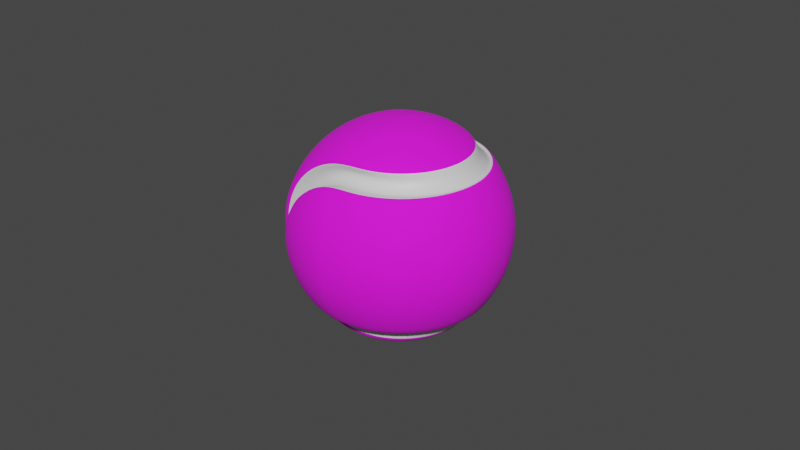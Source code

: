 # Source: tennisball.blend  (saved by Blender 3.2.14; exported with 4.5.12 LTS)
import bpy
from mathutils import Matrix  # noqa: F401  (used for matrix-valued properties, if any)

bpy.ops.wm.read_factory_settings(use_empty=True)
scene = bpy.context.scene
scene.name = 'Scene'

# ---- collections
col_collection = bpy.data.collections.new('Collection'); scene.collection.children.link(col_collection)

# ---- images (referenced by path relative to the original .blend; pixels are not part of the script)
import os
ASSET_DIR = os.environ.get("B2B_ASSET_DIR", "")  # directory of the original .blend (textures are referenced by path, not embedded)
HERE = os.path.dirname(os.path.abspath(__file__))  # packed textures are extracted next to this script under _unpacked/

def load_image(name, relpath, width, height, colorspace="sRGB"):
    """Load a texture the original file referenced (path relative to the .blend, or extracted next to this script)."""
    p = next((c for c in (os.path.join(HERE, relpath), os.path.join(ASSET_DIR, relpath)) if relpath and os.path.exists(c)), "")
    if p:
        img = bpy.data.images.load(p, check_existing=True)
        img.name = name
    else:  # same state as the original file: an image datablock whose file is absent (Cycles renders it pink)
        img = bpy.data.images.new(name, width, height)
        img.source = "FILE"
        img.filepath = "//" + (relpath or name)
    img.colorspace_settings.name = colorspace
    return img
img_ball_jpg = load_image('ball.jpg', 'textures/ball.jpg', 1024, 1024, 'sRGB')

# ---- materials (node trees are filled in below, after node groups)
mat_white = bpy.data.materials.new('white')
mat_white.use_transparent_shadow = False
mat_yellow = bpy.data.materials.new('yellow')
mat_yellow.use_transparent_shadow = False

# ---- material node trees
mat_white.use_nodes = True; mat_white.node_tree.nodes.clear()
_N = mat_white.node_tree.nodes; _L = mat_white.node_tree.links
n0 = _N.new('ShaderNodeBsdfPrincipled'); n0.name = 'Principled BSDF'; n0.location = (10, 300)
n0.distribution = 'GGX'
n0.subsurface_method = 'RANDOM_WALK_SKIN'
n0.inputs[3].default_value = 1.45
n0.inputs[27].default_value = (0.0, 0.0, 0.0, 1.0)
n0.inputs[28].default_value = 1.0
n1 = _N.new('ShaderNodeOutputMaterial'); n1.name = 'Material Output'; n1.location = (300, 300)
_L.new(n0.outputs[0], n1.inputs[0])
n1.is_active_output = True
mat_yellow.use_nodes = True; mat_yellow.node_tree.nodes.clear()
_N = mat_yellow.node_tree.nodes; _L = mat_yellow.node_tree.links
n0 = _N.new('ShaderNodeBsdfPrincipled'); n0.name = 'Principled BSDF'; n0.location = (10, 300)
n0.distribution = 'GGX'
n0.subsurface_method = 'RANDOM_WALK_SKIN'
n0.inputs[2].default_value = 0.9
n0.inputs[3].default_value = 1.45
n0.inputs[27].default_value = (0.0, 0.0, 0.0, 1.0)
n0.inputs[28].default_value = 1.0
n1 = _N.new('ShaderNodeOutputMaterial'); n1.name = 'Material Output'; n1.location = (300, 300)
n2 = _N.new('ShaderNodeTexImage'); n2.name = 'Image Texture'; n2.location = (-280, 280)
n2.image = img_ball_jpg
_L.new(n0.outputs[0], n1.inputs[0])
_L.new(n2.outputs[0], n0.inputs[0])
n1.is_active_output = True

# ---- world
world_world = bpy.data.worlds.new('World'); scene.world = world_world
world_world.use_nodes = True; world_world.node_tree.nodes.clear()
_N = world_world.node_tree.nodes; _L = world_world.node_tree.links
n0 = _N.new('ShaderNodeOutputWorld'); n0.name = 'World Output'; n0.location = (300, 300)
n1 = _N.new('ShaderNodeBackground'); n1.name = 'Background'; n1.location = (10, 300)
n1.inputs[0].default_value = (0.05088, 0.05088, 0.05088, 1.0)
_L.new(n1.outputs[0], n0.inputs[0])
n0.is_active_output = True
world_world.color = (0.05088, 0.05088, 0.05088)
world_world.use_sun_shadow = False
world_world.sun_shadow_jitter_overblur = 0.0

# ---- meshes
me_sphere_001 = bpy.data.meshes.new('Sphere.001')
me_sphere_001.from_pydata([(0.0, 0.03335, -0.006633), (0.0, 0.006633, -0.03335), (-3.611e-09, -0.01301, 0.03141), (-3.611e-09, -0.03141, 0.01301), (-6.871e-09, -0.03335, 0.006633), (-3.145e-09, -0.034, -1.486e-09), (-6.871e-09, -0.03335, -0.006633), (-5.008e-09, -0.03141, -0.01301), (-2.68e-09, -0.02827, -0.01889), (-1.516e-09, -0.01889, -0.02827), (-2.214e-09, -0.01301, -0.03141), (-9.335e-10, -0.006633, -0.03335), (-0.001294, -0.006506, 0.03335), (-0.002538, -0.01276, 0.03141), (-0.003685, -0.01853, 0.02827), (0.003021, 0.02362, 0.01814), (-0.005515, -0.02773, 0.01889), (-0.006128, -0.03081, 0.01301), (-0.006506, -0.03271, 0.006633), (-0.006633, -0.03335, -1.486e-09), (-0.006506, -0.03271, -0.006633), (-0.006128, -0.03081, -0.01301), (-0.005515, -0.02773, -0.01889), (0.003021, 0.01988, 0.02188), (-0.003685, -0.01853, -0.02827), (-0.002538, -0.01276, -0.03141), (-0.001294, -0.006506, -0.03335), (-0.002538, -0.006128, 0.03335), (-0.004979, -0.01202, 0.03141), (-0.007229, -0.01745, 0.02827), (0.003021, 0.01988, -0.02444), (-0.01082, -0.02612, 0.01889), (-0.01202, -0.02902, 0.01301), (-0.01276, -0.03081, 0.006633), (-0.01301, -0.03141, -1.486e-09), (-0.01276, -0.03081, -0.006633), (-0.01202, -0.02902, -0.01301), (-0.01082, -0.02612, -0.01889), (0.003021, 0.02362, -0.0207), (-0.007229, -0.01745, -0.02827), (-0.004979, -0.01202, -0.03141), (-0.002538, -0.006128, -0.03335), (-0.003685, -0.005515, 0.03335), (-0.007229, -0.01082, 0.03141), (-0.01049, -0.01571, 0.02827), (-0.0007677, 0.01951, -0.02444), (-0.01571, -0.02351, 0.01889), (-0.01745, -0.02612, 0.01301), (-0.01853, -0.02773, 0.006633), (-0.01889, -0.02827, -1.486e-09), (-0.01853, -0.02773, -0.006633), (-0.01745, -0.02612, -0.01301), (-0.01571, -0.02351, -0.01889), (-0.001497, 0.02318, -0.0207), (-0.01049, -0.01571, -0.02827), (-0.007229, -0.01082, -0.03141), (-0.003685, -0.005515, -0.03335), (-0.00469, -0.00469, 0.03335), (-0.0092, -0.0092, 0.03141), (-0.01336, -0.01336, 0.02827), (-0.001497, 0.02318, 0.01814), (-0.01999, -0.01999, 0.01889), (-0.02221, -0.02221, 0.01301), (-0.02358, -0.02358, 0.006633), (-0.02404, -0.02404, -1.486e-09), (-0.02358, -0.02358, -0.006633), (-0.02221, -0.02221, -0.01301), (-0.01999, -0.01999, -0.01889), (-0.0007677, 0.01951, 0.02188), (-0.01336, -0.01336, -0.02827), (-0.0092, -0.0092, -0.03141), (-0.00469, -0.00469, -0.03335), (-2.471e-09, -4.624e-09, 0.034), (-0.005515, -0.003685, 0.03335), (-0.01082, -0.007229, 0.03141), (-0.01571, -0.01049, 0.02827), (-0.004411, 0.0184, -0.02444), (-0.02351, -0.01571, 0.01889), (-0.02612, -0.01745, 0.01301), (-0.02773, -0.01853, 0.006633), (-0.02827, -0.01889, -1.486e-09), (-0.02773, -0.01853, -0.006633), (-0.02612, -0.01745, -0.01301), (-0.02351, -0.01571, -0.01889), (-0.005842, 0.02186, -0.0207), (-0.01571, -0.01049, -0.02827), (-0.01082, -0.007229, -0.03141), (-0.005515, -0.003685, -0.03335), (-0.006128, -0.002538, 0.03335), (-0.01202, -0.004979, 0.03141), (-0.01745, -0.007229, 0.02827), (-0.005842, 0.02186, 0.01814), (-0.02612, -0.01082, 0.01889), (-0.02902, -0.01202, 0.01301), (-0.03081, -0.01276, 0.006633), (-0.03141, -0.01301, -1.486e-09), (-0.03081, -0.01276, -0.006633), (-0.02902, -0.01202, -0.01301), (-0.02612, -0.01082, -0.01889), (-0.004411, 0.0184, 0.02188), (-0.01745, -0.007229, -0.02827), (-0.01202, -0.004979, -0.03141), (-0.006128, -0.002538, -0.03335), (0.0, -2.972e-09, -0.034), (-0.006506, -0.001294, 0.03335), (-0.01276, -0.002538, 0.03141), (-0.01853, -0.003685, 0.02827), (-0.007768, 0.01661, -0.02444), (-0.02773, -0.005515, 0.01889), (-0.03081, -0.006128, 0.01301), (-0.03271, -0.006506, 0.006633), (-0.03335, -0.006633, -1.486e-09), (-0.03271, -0.006506, -0.006633), (-0.03081, -0.006128, -0.01301), (-0.02773, -0.005515, -0.01889), (-0.009846, 0.01972, -0.0207), (-0.01853, -0.003685, -0.02827), (-0.01276, -0.002538, -0.03141), (-0.006506, -0.001294, -0.03335), (-0.006633, -1.221e-09, 0.03335), (-0.01301, 2.038e-09, 0.03141), (-0.01889, -2.899e-10, 0.02827), (-0.009846, 0.01972, 0.01814), (-0.02827, 1.34e-09, 0.01889), (-0.03141, 2.737e-09, 0.01301), (-0.03335, 6.928e-09, 0.006633), (-0.034, 3.203e-09, -1.486e-09), (-0.03335, 6.928e-09, -0.006633), (-0.03141, 5.065e-09, -0.01301), (-0.02827, -5.711e-11, -0.01889), (-0.007768, 0.01661, 0.02188), (-0.01889, -2.899e-10, -0.02827), (-0.01301, 4.085e-10, -0.03141), (-0.006633, -6.392e-10, -0.03335), (-0.006506, 0.001294, 0.03335), (-0.01276, 0.002538, 0.03141), (-0.01853, 0.003685, 0.02827), (-0.01071, 0.01419, -0.02444), (-0.02773, 0.005515, 0.01889), (-0.03081, 0.006128, 0.01301), (-0.03271, 0.006506, 0.006633), (-0.03335, 0.006633, -1.486e-09), (-0.03271, 0.006506, -0.006633), (-0.03081, 0.006128, -0.01301), (-0.02773, 0.005515, -0.01889), (-0.01336, 0.01684, -0.0207), (-0.01853, 0.003685, -0.02827), (-0.01276, 0.002538, -0.03141), (-0.006506, 0.001294, -0.03335), (-0.006128, 0.002538, 0.03335), (-0.01202, 0.004979, 0.03141), (-0.01745, 0.007229, 0.02827), (-0.01336, 0.01684, 0.01814), (-0.02612, 0.01082, 0.01889), (-0.02902, 0.01202, 0.01301), (-0.03081, 0.01276, 0.006633), (-0.03141, 0.01301, -1.486e-09), (-0.03081, 0.01276, -0.006633), (-0.02902, 0.01202, -0.01301), (-0.02612, 0.01082, -0.01889), (-0.01071, 0.01419, 0.02188), (-0.01745, 0.007229, -0.02827), (-0.01202, 0.004979, -0.03141), (-0.006128, 0.002538, -0.03335), (-0.005515, 0.003685, 0.03335), (-0.01082, 0.007229, 0.03141), (-0.01571, 0.01049, 0.02827), (-0.01313, 0.01125, -0.02444), (-0.02351, 0.01571, 0.01889), (-0.02612, 0.01745, 0.01301), (-0.02773, 0.01853, 0.006633), (-0.02827, 0.01889, -1.486e-09), (-0.02773, 0.01853, -0.006633), (-0.02612, 0.01745, -0.01301), (-0.02351, 0.01571, -0.01889), (-0.01624, 0.01333, -0.0207), (-0.01571, 0.01049, -0.02827), (-0.01082, 0.007229, -0.03141), (-0.005515, 0.003685, -0.03335), (-0.00469, 0.00469, 0.03335), (-0.0092, 0.0092, 0.03141), (-0.01336, 0.01336, 0.02827), (-0.01624, 0.01333, 0.01814), (-0.01999, 0.01999, 0.01889), (-0.02221, 0.02221, 0.01301), (-0.02358, 0.02358, 0.006633), (-0.02404, 0.02404, -1.486e-09), (-0.02358, 0.02358, -0.006633), (-0.02221, 0.02221, -0.01301), (-0.01999, 0.01999, -0.01889), (-0.01313, 0.01125, 0.02188), (-0.01336, 0.01336, -0.02827), (-0.0092, 0.0092, -0.03141), (-0.00469, 0.00469, -0.03335), (-0.003685, 0.005515, 0.03335), (-0.007229, 0.01082, 0.03141), (-0.01049, 0.01571, 0.02827), (-0.01492, 0.007891, -0.02444), (-0.01571, 0.02351, 0.01889), (-0.01745, 0.02612, 0.01301), (-0.01853, 0.02773, 0.006633), (-0.01889, 0.02827, -1.486e-09), (-0.01853, 0.02773, -0.006633), (-0.01745, 0.02612, -0.01301), (-0.01571, 0.02351, -0.01889), (-0.01838, 0.009322, -0.0207), (-0.01049, 0.01571, -0.02827), (-0.007229, 0.01082, -0.03141), (-0.003685, 0.005515, -0.03335), (-0.002538, 0.006128, 0.03335), (-0.004979, 0.01202, 0.03141), (-0.007229, 0.01745, 0.02827), (-0.01838, 0.009322, 0.01814), (-0.01082, 0.02612, 0.01889), (-0.01202, 0.02902, 0.01301), (-0.01276, 0.03081, 0.006633), (-0.01301, 0.03141, -1.486e-09), (-0.01276, 0.03081, -0.006633), (-0.01202, 0.02902, -0.01301), (-0.01082, 0.02612, -0.01889), (-0.01492, 0.007891, 0.02188), (-0.007229, 0.01745, -0.02827), (-0.004979, 0.01202, -0.03141), (-0.002538, 0.006128, -0.03335), (-0.001294, 0.006506, 0.03335), (-0.002538, 0.01276, 0.03141), (-0.003685, 0.01853, 0.02827), (-0.01603, 0.004248, -0.02444), (-0.005515, 0.02773, 0.01889), (-0.006128, 0.03081, 0.01301), (-0.006506, 0.03271, 0.006633), (-0.006633, 0.03335, -1.486e-09), (-0.006506, 0.03271, -0.006633), (-0.006128, 0.03081, -0.01301), (-0.005515, 0.02773, -0.01889), (-0.01969, 0.004978, -0.0207), (-0.003685, 0.01853, -0.02827), (-0.002538, 0.01276, -0.03141), (-0.001294, 0.006506, -0.03335), (-0.01969, 0.004978, 0.01814), (4.771e-09, 0.02827, -0.01889), (-0.01603, 0.004248, 0.02188), (4.305e-09, 0.01889, -0.02827), (5.236e-09, 0.01301, -0.03141), (0.0, 0.03141, -0.01301), (0.001294, 0.03335, -0.006506), (0.002538, 0.03141, -0.01276), (0.003685, 0.02827, -0.01853), (-0.0164, 0.0004594, -0.02444), (0.005515, 0.01889, -0.02773), (0.006128, 0.01301, -0.03081), (0.006506, 0.006633, -0.03271), (0.006633, -2.944e-09, -0.03335), (0.006506, -0.006633, -0.03271), (0.006128, -0.01301, -0.03081), (0.005515, -0.01889, -0.02773), (-0.02014, 0.0004594, -0.0207), (0.003685, -0.02827, -0.01853), (0.002538, -0.03141, -0.01276), (0.001294, -0.03335, -0.006506), (0.002538, 0.03335, -0.006128), (0.004979, 0.03141, -0.01202), (0.007229, 0.02827, -0.01745), (-0.02014, 0.0004594, 0.01814), (0.01082, 0.01889, -0.02612), (0.01202, 0.01301, -0.02902), (0.01276, 0.006633, -0.03081), (0.01301, -2.859e-09, -0.03141), (0.01276, -0.006633, -0.03081), (0.01202, -0.01301, -0.02902), (0.01082, -0.01889, -0.02612), (-0.0164, 0.0004594, 0.02188), (0.007229, -0.02827, -0.01745), (0.004979, -0.03141, -0.01202), (0.002538, -0.03335, -0.006128), (0.003685, 0.03335, -0.005515), (0.007229, 0.03141, -0.01082), (0.01049, 0.02827, -0.01571), (-0.01969, -0.004059, 0.01814), (0.01571, 0.01889, -0.02351), (0.01745, 0.01301, -0.02612), (0.01853, 0.006633, -0.02773), (0.01889, -2.722e-09, -0.02827), (0.01853, -0.006633, -0.02773), (0.01745, -0.01301, -0.02612), (0.01571, -0.01889, -0.02351), (-0.01603, -0.003329, 0.02188), (0.01049, -0.02827, -0.01571), (0.007229, -0.03141, -0.01082), (0.003685, -0.03335, -0.005515), (0.00469, 0.03335, -0.00469), (0.0092, 0.03141, -0.0092), (0.01336, 0.02827, -0.01336), (-0.01603, -0.003329, -0.02444), (0.01999, 0.01889, -0.01999), (0.02221, 0.01301, -0.02221), (0.02358, 0.006633, -0.02358), (0.02404, -2.537e-09, -0.02404), (0.02358, -0.006633, -0.02358), (0.02221, -0.01301, -0.02221), (0.01999, -0.01889, -0.01999), (-0.01969, -0.004059, -0.0207), (0.01336, -0.02827, -0.01336), (0.0092, -0.03141, -0.0092), (0.00469, -0.03335, -0.00469), (0.005515, 0.03335, -0.003685), (0.01082, 0.03141, -0.007229), (0.01571, 0.02827, -0.01049), (-0.01492, -0.006972, -0.02444), (0.02351, 0.01889, -0.01571), (0.02612, 0.01301, -0.01745), (0.02773, 0.006633, -0.01853), (0.02827, -2.312e-09, -0.01889), (0.02773, -0.006633, -0.01853), (0.02612, -0.01301, -0.01745), (0.02351, -0.01889, -0.01571), (-0.01838, -0.008404, -0.0207), (0.01571, -0.02827, -0.01049), (0.01082, -0.03141, -0.007229), (0.005515, -0.03335, -0.003685), (0.006128, 0.03335, -0.002538), (0.01202, 0.03141, -0.004979), (0.01745, 0.02827, -0.007229), (-0.01838, -0.008404, 0.01814), (0.02612, 0.01889, -0.01082), (0.02902, 0.01301, -0.01202), (0.03081, 0.006633, -0.01276), (0.03141, -2.055e-09, -0.01301), (0.03081, -0.006633, -0.01276), (0.02902, -0.01301, -0.01202), (0.02612, -0.01889, -0.01082), (-0.01492, -0.006972, 0.02188), (0.01745, -0.02827, -0.007229), (0.01202, -0.03141, -0.004979), (0.006128, -0.03335, -0.002538), (0.006506, 0.03335, -0.001294), (0.01276, 0.03141, -0.002538), (0.01853, 0.02827, -0.003685), (-0.01313, -0.01033, -0.02444), (0.02773, 0.01889, -0.005515), (0.03081, 0.01301, -0.006128), (0.03271, 0.006633, -0.006506), (0.03335, -1.776e-09, -0.006633), (0.03271, -0.006633, -0.006506), (0.03081, -0.01301, -0.006128), (0.02773, -0.01889, -0.005515), (-0.01624, -0.01241, -0.0207), (0.01853, -0.02827, -0.003685), (0.01276, -0.03141, -0.002538), (0.006506, -0.03335, -0.001294), (0.006633, 0.03335, 1.859e-09), (0.01301, 0.03141, 3.573e-09), (0.01889, 0.02827, 2.314e-09), (-0.01624, -0.01241, 0.01814), (0.02827, 0.01889, 1.094e-09), (0.03141, 0.01301, 2.748e-09), (0.03335, 0.006633, 4.424e-09), (0.034, -1.486e-09, 3.782e-09), (0.03335, -0.006633, 5.004e-09), (0.03141, -0.01301, 2.954e-09), (0.02827, -0.01889, 3.677e-09), (-0.01313, -0.01033, 0.02188), (0.01889, -0.02827, 4.552e-09), (0.01301, -0.03141, 5.621e-09), (0.006633, -0.03335, 4.658e-09), (0.006506, 0.03335, 0.001294), (0.01276, 0.03141, 0.002538), (0.01853, 0.02827, 0.003685), (-0.01071, -0.01327, -0.02444), (0.02773, 0.01889, 0.005515), (0.03081, 0.01301, 0.006128), (0.03271, 0.006633, 0.006506), (0.03335, -1.196e-09, 0.006633), (0.03271, -0.006633, 0.006506), (0.03081, -0.01301, 0.006128), (0.02773, -0.01889, 0.005515), (-0.01336, -0.01592, -0.0207), (0.01853, -0.02827, 0.003685), (0.01276, -0.03141, 0.002538), (0.006506, -0.03335, 0.001294), (0.006128, 0.03335, 0.002538), (0.01202, 0.03141, 0.004979), (0.01745, 0.02827, 0.007229), (-0.01336, -0.01592, 0.01814), (0.02612, 0.01889, 0.01082), (0.02902, 0.01301, 0.01202), (0.03081, 0.006633, 0.01276), (0.03141, -9.174e-10, 0.01301), (0.03081, -0.006633, 0.01276), (0.02902, -0.01301, 0.01202), (0.02612, -0.01889, 0.01082), (-0.01071, -0.01327, 0.02188), (0.01745, -0.02827, 0.007229), (0.01202, -0.03141, 0.004979), (0.006128, -0.03335, 0.002538), (0.005515, 0.03335, 0.003685), (0.01082, 0.03141, 0.007229), (0.01571, 0.02827, 0.01049), (-0.009846, -0.0188, 0.01814), (0.02351, 0.01889, 0.01571), (0.02612, 0.01301, 0.01745), (0.02773, 0.006633, 0.01853), (0.02827, -6.605e-10, 0.01889), (0.02773, -0.006633, 0.01853), (0.02612, -0.01301, 0.01745), (0.02351, -0.01889, 0.01571), (-0.007768, -0.01569, 0.02188), (0.01571, -0.02827, 0.01049), (0.01082, -0.03141, 0.007229), (0.005515, -0.03335, 0.003685), (0.00469, 0.03335, 0.00469), (0.0092, 0.03141, 0.0092), (0.01336, 0.02827, 0.01336), (-0.007768, -0.01569, -0.02444), (0.01999, 0.01889, 0.01999), (0.02221, 0.01301, 0.02221), (0.02358, 0.006633, 0.02358), (0.02404, -4.353e-10, 0.02404), (0.02358, -0.006633, 0.02358), (0.02221, -0.01301, 0.02221), (0.01999, -0.01889, 0.01999), (-0.009846, -0.0188, -0.0207), (0.01336, -0.02827, 0.01336), (0.0092, -0.03141, 0.0092), (0.00469, -0.03335, 0.00469), (0.003685, 0.03335, 0.005515), (0.007229, 0.03141, 0.01082), (0.01049, 0.02827, 0.01571), (-0.001497, -0.02226, -0.0207), (0.01571, 0.01889, 0.02351), (0.01745, 0.01301, 0.02612), (0.01853, 0.006633, 0.02773), (0.01889, -2.505e-10, 0.02827), (0.01853, -0.006633, 0.02773), (0.01745, -0.01301, 0.02612), (0.01571, -0.01889, 0.02351), (-0.0007677, -0.01859, -0.02444), (0.01049, -0.02827, 0.01571), (0.007229, -0.03141, 0.01082), (0.003685, -0.03335, 0.005515), (0.002538, 0.03335, 0.006128), (0.004979, 0.03141, 0.01202), (0.007229, 0.02827, 0.01745), (-0.004411, -0.01748, -0.02444), (0.01082, 0.01889, 0.02612), (0.01202, 0.01301, 0.02902), (0.01276, 0.006633, 0.03081), (0.01301, -1.131e-10, 0.03141), (0.01276, -0.006633, 0.03081), (0.01202, -0.01301, 0.02902), (0.01082, -0.01889, 0.02612), (-0.005842, -0.02094, -0.0207), (0.007229, -0.02827, 0.01745), (0.004979, -0.03141, 0.01202), (0.002538, -0.03335, 0.006128), (0.001294, 0.03335, 0.006506), (0.002538, 0.03141, 0.01276), (0.003685, 0.02827, 0.01853), (-0.0007677, -0.01859, 0.02188), (0.005515, 0.01889, 0.02773), (0.006128, 0.01301, 0.03081), (0.006506, 0.006633, 0.03271), (0.006633, -2.856e-11, 0.03335), (0.006506, -0.006633, 0.03271), (0.006128, -0.01301, 0.03081), (0.005515, -0.01889, 0.02773), (-0.001497, -0.02226, 0.01814), (0.003685, -0.02827, 0.01853), (0.002538, -0.03141, 0.01276), (0.001294, -0.03335, 0.006506), (-1.05e-09, 0.03335, 0.006633), (-3.611e-09, 0.03141, 0.01301), (-1.05e-09, 0.02827, 0.01889), (-1.748e-09, 0.01889, 0.02827), (-3.611e-09, 0.01301, 0.03141), (-6.871e-09, 0.006633, 0.03335), (-6.871e-09, -0.006633, 0.03335), (-2.68e-09, -0.01889, 0.02827), (-0.005842, -0.02094, 0.01814), (-1.516e-09, -0.02827, 0.01889), (-2.471e-09, 0.034, 3.138e-09), (-0.004411, -0.01748, 0.02188), (-0.005058, -0.02543, 0.02174), (-0.004242, -0.02132, 0.02593), (-0.004242, -0.02132, -0.02593), (-0.005058, -0.02543, -0.02174), (-0.00832, -0.02009, 0.02593), (-0.009922, -0.02396, 0.02174), (-0.009923, -0.02396, -0.02174), (-0.00832, -0.02009, -0.02593), (-0.01208, -0.01808, 0.02593), (-0.01441, -0.02156, 0.02174), (-0.01441, -0.02156, -0.02174), (-0.01208, -0.01808, -0.02593), (-0.01537, -0.01537, 0.02593), (-0.01833, -0.01833, 0.02174), (-0.01833, -0.01833, -0.02174), (-0.01537, -0.01537, -0.02593), (-0.01808, -0.01208, 0.02593), (-0.02156, -0.01441, 0.02174), (-0.02156, -0.01441, -0.02174), (-0.01808, -0.01208, -0.02593), (-0.02009, -0.00832, 0.02593), (-0.02395, -0.009922, 0.02174), (-0.02395, -0.009922, -0.02174), (-0.02009, -0.00832, -0.02593), (-0.02132, -0.004241, 0.02593), (-0.02543, -0.005058, 0.02174), (-0.02543, -0.005058, -0.02174), (-0.02132, -0.004241, -0.02593), (-0.02174, -1.965e-09, 0.02593), (-0.02593, -1.239e-09, 0.02174), (-0.02593, -1.862e-09, -0.02174), (-0.02174, -1.965e-09, -0.02593), (-0.02132, 0.004241, 0.02593), (-0.02543, 0.005058, 0.02174), (-0.02543, 0.005058, -0.02174), (-0.02132, 0.004241, -0.02593), (-0.02009, 0.00832, 0.02593), (-0.02395, 0.009922, 0.02174), (-0.02395, 0.009922, -0.02174), (-0.02009, 0.00832, -0.02593), (-0.01808, 0.01208, 0.02593), (-0.02156, 0.01441, 0.02174), (-0.02156, 0.01441, -0.02174), (-0.01808, 0.01208, -0.02593), (-0.01537, 0.01537, 0.02593), (-0.01833, 0.01833, 0.02174), (-0.01833, 0.01833, -0.02174), (-0.01537, 0.01537, -0.02593), (-0.01208, 0.01808, 0.02593), (-0.01441, 0.02156, 0.02174), (-0.01441, 0.02156, -0.02174), (-0.01208, 0.01808, -0.02593), (-0.00832, 0.02009, 0.02593), (-0.009922, 0.02396, 0.02174), (-0.009922, 0.02396, -0.02174), (-0.00832, 0.02009, -0.02593), (-0.004242, 0.02132, 0.02593), (-0.005058, 0.02543, 0.02174), (-0.005058, 0.02543, -0.02174), (-0.004242, 0.02132, -0.02593), (-9.75e-10, 0.02174, 0.02593), (-6.632e-10, 0.02593, 0.02174), (1.935e-09, 0.02593, -0.02174), (1.727e-09, 0.02174, -0.02593), (0.005058, 0.02174, -0.02543), (0.004242, 0.02593, -0.02132), (0.004242, -0.02593, -0.02132), (0.005058, -0.02174, -0.02543), (0.00832, 0.02593, -0.02009), (0.009923, 0.02174, -0.02396), (0.009923, -0.02174, -0.02396), (0.00832, -0.02593, -0.02009), (0.01208, 0.02593, -0.01808), (0.01441, 0.02174, -0.02156), (0.01441, -0.02174, -0.02156), (0.01208, -0.02593, -0.01808), (0.01537, 0.02593, -0.01537), (0.01833, 0.02174, -0.01833), (0.01833, -0.02174, -0.01833), (0.01537, -0.02593, -0.01537), (0.01808, 0.02593, -0.01208), (0.02156, 0.02174, -0.01441), (0.02156, -0.02174, -0.01441), (0.01808, -0.02593, -0.01208), (0.02009, 0.02593, -0.00832), (0.02395, 0.02174, -0.009922), (0.02395, -0.02174, -0.009922), (0.02009, -0.02593, -0.00832), (0.02132, 0.02593, -0.004241), (0.02543, 0.02174, -0.005058), (0.02543, -0.02174, -0.005058), (0.02132, -0.02593, -0.004241), (0.02174, 0.02593, 1.772e-09), (0.02593, 0.02174, 1.227e-09), (0.02593, -0.02174, 3.544e-09), (0.02174, -0.02593, 3.935e-09), (0.02132, 0.02593, 0.004241), (0.02543, 0.02174, 0.005058), (0.02543, -0.02174, 0.005058), (0.02132, -0.02593, 0.004241), (0.02009, 0.02593, 0.00832), (0.02395, 0.02174, 0.009922), (0.02395, -0.02174, 0.009922), (0.02009, -0.02593, 0.00832), (0.01808, 0.02593, 0.01208), (0.02156, 0.02174, 0.01441), (0.02156, -0.02174, 0.01441), (0.01808, -0.02593, 0.01208), (0.01537, 0.02593, 0.01537), (0.01833, 0.02174, 0.01833), (0.01833, -0.02174, 0.01833), (0.01537, -0.02593, 0.01537), (0.01208, 0.02593, 0.01808), (0.01441, 0.02174, 0.02156), (0.01441, -0.02174, 0.02156), (0.01208, -0.02593, 0.01808), (0.00832, 0.02593, 0.02009), (0.009923, 0.02174, 0.02396), (0.009923, -0.02174, 0.02396), (0.00832, -0.02593, 0.02009), (0.004242, 0.02593, 0.02132), (0.005058, 0.02174, 0.02543), (0.005058, -0.02174, 0.02543), (0.004242, -0.02593, 0.02132), (-3.596e-10, -0.02174, 0.02593), (1.601e-10, -0.02593, 0.02174), (-1.391e-09, -0.02593, -0.02174), (-8.711e-10, -0.02174, -0.02593), (0.01045, 0.02362, -0.01922), (0.01188, 0.01988, -0.02268), (0.007539, 0.01988, -0.02399), (0.00681, 0.02362, -0.02033), (0.01188, -0.01896, -0.02268), (0.01045, -0.0227, -0.01922), (0.00681, -0.0227, -0.02033), (0.007539, -0.01896, -0.02399), (0.01381, 0.02362, -0.01743), (0.01589, 0.01988, -0.02054), (0.01589, -0.01896, -0.02054), (0.01381, -0.0227, -0.01743), (0.01675, 0.02362, -0.01501), (0.0194, 0.01988, -0.01766), (0.0194, -0.01896, -0.01766), (0.01675, -0.0227, -0.01501), (0.01917, 0.02362, -0.01207), (0.02228, 0.01988, -0.01415), (0.02228, -0.01896, -0.01415), (0.01917, -0.0227, -0.01207), (0.02096, 0.02362, -0.00871), (0.02442, 0.01988, -0.01014), (0.02442, -0.01896, -0.01014), (0.02096, -0.0227, -0.00871), (0.02207, 0.02362, -0.005067), (0.02574, 0.01988, -0.005797), (0.02574, -0.01896, -0.005797), (0.02207, -0.0227, -0.005067), (0.02618, -0.01896, -0.001278), (0.02244, -0.0227, -0.001278), (0.02244, 0.02362, -0.001278), (0.02618, 0.01988, -0.001278), (0.02207, 0.02362, 0.00251), (0.02574, 0.01988, 0.00324), (0.02574, -0.01896, 0.00324), (0.02207, -0.0227, 0.00251), (0.02442, -0.01896, 0.007585), (0.02096, -0.0227, 0.006153), (0.02096, 0.02362, 0.006153), (0.02442, 0.01988, 0.007585), (0.01917, 0.02362, 0.009511), (0.02228, 0.01988, 0.01159), (0.02228, -0.01896, 0.01159), (0.01917, -0.0227, 0.009511), (0.01675, 0.02362, 0.01245), (0.0194, 0.01988, 0.0151), (0.0194, -0.01896, 0.0151), (0.01675, -0.0227, 0.01245), (0.01381, 0.02362, 0.01487), (0.01589, 0.01988, 0.01798), (0.01589, -0.01896, 0.01798), (0.01381, -0.0227, 0.01487), (0.01045, 0.02362, 0.01666), (0.01188, 0.01988, 0.02012), (0.01188, -0.01896, 0.02012), (0.01045, -0.0227, 0.01666), (0.00681, 0.02362, 0.01777), (0.007539, 0.01988, 0.02144), (0.007539, -0.01896, 0.02144), (0.00681, -0.0227, 0.01777), (0.003021, -0.01896, 0.02188), (0.003021, -0.0227, 0.01814), (0.003021, -0.0227, -0.0207), (0.003021, -0.01896, -0.02444)], [], [(8, 7, 21, 22), (485, 22, 37, 488), (486, 29, 44, 490), (16, 482, 487, 31), (24, 484, 489, 39), (3, 479, 16, 17), (10, 9, 24, 25), (4, 3, 17, 18), (11, 10, 25, 26), (5, 4, 18, 19), (476, 72, 12), (103, 11, 26), (6, 5, 19, 20), (2, 476, 12, 13), (7, 6, 20, 21), (477, 2, 13, 14), (26, 25, 40, 41), (19, 18, 33, 34), (12, 72, 27), (103, 26, 41), (20, 19, 34, 35), (13, 12, 27, 28), (21, 20, 35, 36), (14, 13, 28, 29), (22, 21, 36, 37), (479, 607, 482, 16), (9, 609, 484, 24), (606, 477, 14, 483), (608, 8, 22, 485), (17, 16, 31, 32), (25, 24, 39, 40), (18, 17, 32, 33), (39, 489, 493, 54), (488, 37, 52, 492), (490, 44, 59, 494), (32, 31, 46, 47), (40, 39, 54, 55), (33, 32, 47, 48), (41, 40, 55, 56), (34, 33, 48, 49), (27, 72, 42), (103, 41, 56), (35, 34, 49, 50), (28, 27, 42, 43), (36, 35, 50, 51), (29, 28, 43, 44), (37, 36, 51, 52), (31, 487, 491, 46), (42, 72, 57), (103, 56, 71), (50, 49, 64, 65), (43, 42, 57, 58), (51, 50, 65, 66), (44, 43, 58, 59), (52, 51, 66, 67), (46, 491, 495, 61), (54, 493, 497, 69), (492, 52, 67, 496), (494, 59, 75, 498), (47, 46, 61, 62), (55, 54, 69, 70), (48, 47, 62, 63), (56, 55, 70, 71), (49, 48, 63, 64), (496, 67, 83, 500), (498, 75, 90, 502), (62, 61, 77, 78), (70, 69, 85, 86), (63, 62, 78, 79), (71, 70, 86, 87), (64, 63, 79, 80), (57, 72, 73), (103, 71, 87), (65, 64, 80, 81), (58, 57, 73, 74), (66, 65, 81, 82), (59, 58, 74, 75), (67, 66, 82, 83), (61, 495, 499, 77), (69, 497, 501, 85), (81, 80, 95, 96), (74, 73, 88, 89), (82, 81, 96, 97), (75, 74, 89, 90), (83, 82, 97, 98), (77, 499, 503, 92), (85, 501, 505, 100), (500, 83, 98, 504), (502, 90, 106, 506), (78, 77, 92, 93), (86, 85, 100, 101), (79, 78, 93, 94), (87, 86, 101, 102), (80, 79, 94, 95), (73, 72, 88), (103, 87, 102), (506, 106, 121, 510), (93, 92, 108, 109), (101, 100, 116, 117), (94, 93, 109, 110), (102, 101, 117, 118), (95, 94, 110, 111), (88, 72, 104), (103, 102, 118), (96, 95, 111, 112), (89, 88, 104, 105), (97, 96, 112, 113), (90, 89, 105, 106), (98, 97, 113, 114), (92, 503, 507, 108), (100, 505, 509, 116), (504, 98, 114, 508), (105, 104, 119, 120), (113, 112, 127, 128), (106, 105, 120, 121), (114, 113, 128, 129), (108, 507, 511, 123), (116, 509, 513, 131), (508, 114, 129, 512), (510, 121, 136, 514), (109, 108, 123, 124), (117, 116, 131, 132), (110, 109, 124, 125), (118, 117, 132, 133), (111, 110, 125, 126), (104, 72, 119), (103, 118, 133), (112, 111, 126, 127), (124, 123, 138, 139), (132, 131, 146, 147), (125, 124, 139, 140), (133, 132, 147, 148), (126, 125, 140, 141), (119, 72, 134), (103, 133, 148), (127, 126, 141, 142), (120, 119, 134, 135), (128, 127, 142, 143), (121, 120, 135, 136), (129, 128, 143, 144), (123, 511, 515, 138), (131, 513, 517, 146), (512, 129, 144, 516), (514, 136, 151, 518), (143, 142, 157, 158), (136, 135, 150, 151), (144, 143, 158, 159), (138, 515, 519, 153), (146, 517, 521, 161), (516, 144, 159, 520), (518, 151, 166, 522), (139, 138, 153, 154), (147, 146, 161, 162), (140, 139, 154, 155), (148, 147, 162, 163), (141, 140, 155, 156), (134, 72, 149), (103, 148, 163), (142, 141, 156, 157), (135, 134, 149, 150), (162, 161, 176, 177), (155, 154, 169, 170), (163, 162, 177, 178), (156, 155, 170, 171), (149, 72, 164), (103, 163, 178), (157, 156, 171, 172), (150, 149, 164, 165), (158, 157, 172, 173), (151, 150, 165, 166), (159, 158, 173, 174), (153, 519, 523, 168), (161, 521, 525, 176), (520, 159, 174, 524), (522, 166, 181, 526), (154, 153, 168, 169), (174, 173, 188, 189), (168, 523, 527, 183), (176, 525, 529, 191), (524, 174, 189, 528), (526, 181, 196, 530), (169, 168, 183, 184), (177, 176, 191, 192), (170, 169, 184, 185), (178, 177, 192, 193), (171, 170, 185, 186), (164, 72, 179), (103, 178, 193), (172, 171, 186, 187), (165, 164, 179, 180), (173, 172, 187, 188), (166, 165, 180, 181), (193, 192, 207, 208), (186, 185, 200, 201), (179, 72, 194), (103, 193, 208), (187, 186, 201, 202), (180, 179, 194, 195), (188, 187, 202, 203), (181, 180, 195, 196), (189, 188, 203, 204), (183, 527, 531, 198), (191, 529, 533, 206), (528, 189, 204, 532), (530, 196, 211, 534), (184, 183, 198, 199), (192, 191, 206, 207), (185, 184, 199, 200), (198, 531, 535, 213), (206, 533, 537, 221), (532, 204, 219, 536), (534, 211, 226, 538), (199, 198, 213, 214), (207, 206, 221, 222), (200, 199, 214, 215), (208, 207, 222, 223), (201, 200, 215, 216), (194, 72, 209), (103, 208, 223), (202, 201, 216, 217), (195, 194, 209, 210), (203, 202, 217, 218), (196, 195, 210, 211), (204, 203, 218, 219), (216, 215, 230, 231), (209, 72, 224), (103, 223, 238), (217, 216, 231, 232), (210, 209, 224, 225), (218, 217, 232, 233), (211, 210, 225, 226), (219, 218, 233, 234), (213, 535, 539, 228), (221, 537, 541, 236), (536, 219, 234, 540), (538, 226, 473, 542), (214, 213, 228, 229), (222, 221, 236, 237), (215, 214, 229, 230), (223, 222, 237, 238), (236, 541, 545, 242), (540, 234, 240, 544), (602, 457, 472, 543), (229, 228, 472, 471), (237, 236, 242, 243), (230, 229, 471, 470), (238, 237, 243, 1), (231, 230, 470, 480), (224, 72, 475), (103, 238, 1), (232, 231, 480, 0), (225, 224, 475, 474), (233, 232, 0, 244), (226, 225, 474, 473), (234, 233, 244, 240), (228, 539, 543, 472), (242, 545, 546, 249), (550, 262, 277, 554), (547, 247, 262, 550), (257, 548, 553, 272), (243, 242, 249, 250), (7, 8, 257, 258), (1, 243, 250, 251), (6, 7, 258, 259), (103, 1, 251, 252), (0, 480, 245), (5, 6, 259), (11, 103, 252, 253), (244, 0, 245, 246), (10, 11, 253, 254), (240, 244, 246, 247), (9, 10, 254, 255), (247, 246, 261, 262), (255, 254, 269, 270), (249, 546, 551, 264), (8, 608, 548, 257), (549, 255, 270, 552), (609, 9, 255, 549), (250, 249, 264, 265), (258, 257, 272, 273), (251, 250, 265, 266), (259, 258, 273, 274), (252, 251, 266, 267), (245, 480, 260), (5, 259, 274), (253, 252, 267, 268), (246, 245, 260, 261), (254, 253, 268, 269), (266, 265, 280, 281), (274, 273, 288, 289), (267, 266, 281, 282), (260, 480, 275), (5, 274, 289), (268, 267, 282, 283), (261, 260, 275, 276), (269, 268, 283, 284), (262, 261, 276, 277), (270, 269, 284, 285), (264, 551, 555, 279), (272, 553, 557, 287), (552, 270, 285, 556), (554, 277, 292, 558), (265, 264, 279, 280), (273, 272, 287, 288), (285, 284, 299, 300), (279, 555, 559, 294), (287, 557, 561, 302), (556, 285, 300, 560), (558, 292, 307, 562), (280, 279, 294, 295), (288, 287, 302, 303), (281, 280, 295, 296), (289, 288, 303, 304), (282, 281, 296, 297), (275, 480, 290), (5, 289, 304), (283, 282, 297, 298), (276, 275, 290, 291), (284, 283, 298, 299), (277, 276, 291, 292), (304, 303, 318, 319), (297, 296, 311, 312), (290, 480, 305), (5, 304, 319), (298, 297, 312, 313), (291, 290, 305, 306), (299, 298, 313, 314), (292, 291, 306, 307), (300, 299, 314, 315), (294, 559, 563, 309), (302, 561, 565, 317), (560, 300, 315, 564), (562, 307, 322, 566), (295, 294, 309, 310), (303, 302, 317, 318), (296, 295, 310, 311), (309, 563, 567, 324), (317, 565, 569, 332), (564, 315, 330, 568), (566, 322, 337, 570), (310, 309, 324, 325), (318, 317, 332, 333), (311, 310, 325, 326), (319, 318, 333, 334), (312, 311, 326, 327), (305, 480, 320), (5, 319, 334), (313, 312, 327, 328), (306, 305, 320, 321), (314, 313, 328, 329), (307, 306, 321, 322), (315, 314, 329, 330), (327, 326, 341, 342), (320, 480, 335), (5, 334, 349), (328, 327, 342, 343), (321, 320, 335, 336), (329, 328, 343, 344), (322, 321, 336, 337), (330, 329, 344, 345), (324, 567, 571, 339), (332, 569, 573, 347), (568, 330, 345, 572), (570, 337, 352, 574), (325, 324, 339, 340), (333, 332, 347, 348), (326, 325, 340, 341), (334, 333, 348, 349), (347, 573, 577, 362), (572, 345, 360, 576), (574, 352, 367, 578), (340, 339, 354, 355), (348, 347, 362, 363), (341, 340, 355, 356), (349, 348, 363, 364), (342, 341, 356, 357), (335, 480, 350), (5, 349, 364), (343, 342, 357, 358), (336, 335, 350, 351), (344, 343, 358, 359), (337, 336, 351, 352), (345, 344, 359, 360), (339, 571, 575, 354), (5, 364, 379), (358, 357, 372, 373), (351, 350, 365, 366), (359, 358, 373, 374), (352, 351, 366, 367), (360, 359, 374, 375), (354, 575, 579, 369), (362, 577, 581, 377), (576, 360, 375, 580), (578, 367, 382, 582), (355, 354, 369, 370), (363, 362, 377, 378), (356, 355, 370, 371), (364, 363, 378, 379), (357, 356, 371, 372), (350, 480, 365), (582, 382, 397, 586), (370, 369, 384, 385), (378, 377, 392, 393), (371, 370, 385, 386), (379, 378, 393, 394), (372, 371, 386, 387), (365, 480, 380), (5, 379, 394), (373, 372, 387, 388), (366, 365, 380, 381), (374, 373, 388, 389), (367, 366, 381, 382), (375, 374, 389, 390), (369, 579, 583, 384), (377, 581, 585, 392), (580, 375, 390, 584), (381, 380, 395, 396), (389, 388, 403, 404), (382, 381, 396, 397), (390, 389, 404, 405), (384, 583, 587, 399), (392, 585, 589, 407), (584, 390, 405, 588), (586, 397, 412, 590), (385, 384, 399, 400), (393, 392, 407, 408), (386, 385, 400, 401), (394, 393, 408, 409), (387, 386, 401, 402), (380, 480, 395), (5, 394, 409), (388, 387, 402, 403), (400, 399, 414, 415), (408, 407, 422, 423), (401, 400, 415, 416), (409, 408, 423, 424), (402, 401, 416, 417), (395, 480, 410), (5, 409, 424), (403, 402, 417, 418), (396, 395, 410, 411), (404, 403, 418, 419), (397, 396, 411, 412), (405, 404, 419, 420), (399, 587, 591, 414), (407, 589, 593, 422), (588, 405, 420, 592), (590, 412, 427, 594), (419, 418, 433, 434), (412, 411, 426, 427), (420, 419, 434, 435), (414, 591, 595, 429), (422, 593, 597, 437), (592, 420, 435, 596), (594, 427, 442, 598), (415, 414, 429, 430), (423, 422, 437, 438), (416, 415, 430, 431), (424, 423, 438, 439), (417, 416, 431, 432), (410, 480, 425), (5, 424, 439), (418, 417, 432, 433), (411, 410, 425, 426), (438, 437, 452, 453), (431, 430, 445, 446), (439, 438, 453, 454), (432, 431, 446, 447), (425, 480, 440), (5, 439, 454), (433, 432, 447, 448), (426, 425, 440, 441), (434, 433, 448, 449), (427, 426, 441, 442), (435, 434, 449, 450), (429, 595, 599, 444), (437, 597, 601, 452), (596, 435, 450, 600), (598, 442, 457, 602), (430, 429, 444, 445), (442, 441, 456, 457), (450, 449, 464, 465), (444, 599, 603, 459), (452, 601, 605, 467), (600, 450, 465, 604), (604, 465, 477, 606), (445, 444, 459, 460), (453, 452, 467, 468), (446, 445, 460, 461), (454, 453, 468, 469), (447, 446, 461, 462), (440, 480, 455), (5, 454, 469), (448, 447, 462, 463), (441, 440, 455, 456), (449, 448, 463, 464), (461, 460, 474, 475), (469, 468, 3, 4), (462, 461, 475, 72), (455, 480, 470), (5, 469, 4), (463, 462, 72, 476), (456, 455, 470, 471), (464, 463, 476, 2), (457, 456, 471, 472), (465, 464, 2, 477), (459, 603, 542, 473), (467, 605, 607, 479), (544, 240, 247, 547), (478, 466, 458, 481), (460, 459, 473, 474), (468, 467, 479, 3), (538, 542, 23, 68), (581, 577, 639, 645), (502, 506, 286, 331), (544, 547, 613, 38), (540, 544, 38, 53), (507, 503, 323, 278), (546, 545, 30, 612), (545, 541, 45, 30), (574, 578, 642, 640), (602, 543, 15, 666), (579, 575, 641, 643), (509, 505, 308, 293), (542, 603, 667, 23), (536, 540, 53, 84), (608, 485, 428, 672), (541, 537, 76, 45), (575, 571, 635, 641), (504, 508, 301, 316), (484, 609, 673, 436), (500, 504, 316, 346), (606, 483, 458, 670), (534, 538, 68, 99), (570, 574, 640, 634), (505, 501, 338, 308), (482, 607, 671, 466), (539, 535, 91, 60), (572, 576, 638, 636), (609, 549, 617, 673), (577, 573, 637, 639), (498, 502, 331, 361), (532, 536, 84, 115), (503, 499, 353, 323), (548, 608, 672, 616), (537, 533, 107, 76), (568, 572, 636, 632), (604, 606, 670, 668), (573, 569, 633, 637), (501, 497, 368, 338), (607, 605, 669, 671), (530, 534, 99, 130), (535, 531, 122, 91), (566, 570, 634, 630), (496, 500, 346, 376), (600, 604, 668, 664), (571, 567, 631, 635), (499, 495, 383, 353), (605, 601, 665, 669), (528, 532, 115, 145), (533, 529, 137, 107), (564, 568, 632, 628), (494, 498, 361, 391), (598, 602, 666, 662), (569, 565, 629, 633), (492, 496, 376, 421), (603, 599, 663, 667), (526, 530, 130, 160), (497, 493, 413, 368), (531, 527, 152, 122), (562, 566, 630, 626), (596, 600, 664, 660), (567, 563, 627, 631), (490, 494, 391, 406), (601, 597, 661, 665), (524, 528, 145, 175), (483, 14, 29, 486), (443, 436, 428, 451), (413, 443, 451, 421), (481, 406, 398, 478), (383, 398, 406, 391), (368, 413, 421, 376), (391, 361, 353, 383), (376, 346, 338, 368), (323, 353, 361, 331), (308, 338, 346, 316), (316, 301, 293, 308), (278, 323, 331, 286), (263, 278, 286, 271), (248, 293, 301, 256), (239, 263, 271, 241), (227, 248, 256, 235), (212, 239, 241, 220), (197, 227, 235, 205), (182, 212, 220, 190), (167, 197, 205, 175), (152, 182, 190, 160), (137, 167, 175, 145), (122, 152, 160, 130), (107, 137, 145, 115), (91, 122, 130, 99), (76, 107, 115, 84), (60, 91, 99, 68), (45, 76, 84, 53), (30, 45, 53, 38), (68, 23, 15, 60), (611, 612, 613, 610), (615, 616, 617, 614), (619, 611, 610, 618), (621, 615, 614, 620), (623, 619, 618, 622), (625, 621, 620, 624), (627, 623, 622, 626), (629, 625, 624, 628), (631, 627, 626, 630), (633, 629, 628, 632), (635, 631, 630, 634), (637, 633, 632, 636), (639, 637, 636, 638), (634, 640, 641, 635), (643, 641, 640, 642), (645, 639, 638, 644), (644, 646, 647, 645), (649, 643, 642, 648), (651, 649, 648, 650), (653, 647, 646, 652), (655, 651, 650, 654), (657, 653, 652, 656), (659, 655, 654, 658), (661, 657, 656, 660), (663, 659, 658, 662), (665, 661, 660, 664), (667, 663, 662, 666), (669, 665, 664, 668), (671, 669, 668, 670), (616, 672, 673, 617), (466, 671, 670, 458), (436, 673, 672, 428), (23, 667, 666, 15), (612, 30, 38, 613), (576, 580, 644, 638), (511, 507, 278, 263), (580, 584, 646, 644), (543, 539, 60, 15), (506, 510, 271, 286), (585, 581, 645, 647), (551, 546, 612, 611), (513, 509, 293, 248), (508, 512, 256, 301), (583, 579, 643, 649), (547, 550, 610, 613), (578, 582, 648, 642), (515, 511, 263, 239), (553, 548, 616, 615), (510, 514, 241, 271), (587, 583, 649, 651), (582, 586, 650, 648), (549, 552, 614, 617), (517, 513, 248, 227), (512, 516, 235, 256), (589, 585, 647, 653), (555, 551, 611, 619), (584, 588, 652, 646), (550, 554, 618, 610), (519, 515, 239, 212), (514, 518, 220, 241), (591, 587, 651, 655), (487, 482, 466, 478), (557, 553, 615, 621), (586, 590, 654, 650), (552, 556, 620, 614), (521, 517, 227, 197), (483, 486, 481, 458), (516, 520, 205, 235), (593, 589, 653, 657), (559, 555, 619, 623), (588, 592, 656, 652), (489, 484, 436, 443), (554, 558, 622, 618), (523, 519, 212, 182), (518, 522, 190, 220), (595, 591, 655, 659), (485, 488, 451, 428), (561, 557, 621, 625), (590, 594, 658, 654), (556, 560, 624, 620), (525, 521, 197, 167), (493, 489, 443, 413), (520, 524, 175, 205), (597, 593, 657, 661), (488, 492, 421, 451), (563, 559, 623, 627), (592, 596, 660, 656), (486, 490, 406, 481), (558, 562, 626, 622), (527, 523, 182, 152), (522, 526, 160, 190), (599, 595, 659, 663), (491, 487, 478, 398), (565, 561, 625, 629), (594, 598, 662, 658), (560, 564, 628, 624), (529, 525, 167, 137), (495, 491, 398, 383)])
me_sphere_001.polygons.foreach_set('use_smooth', [True] * 704)
me_sphere_001.polygons.foreach_set('material_index', [1, 1, 1, 1, 1, 1, 1, 1, 1, 1, 1, 1, 1, 1, 1, 1, 1, 1, 1, 1, 1, 1, 1, 1, 1, 1, 1, 1, 1, 1, 1, 1, 1, 1, 1, 1, 1, 1, 1, 1, 1, 1, 1, 1, 1, 1, 1, 1, 1, 1, 1, 1, 1, 1, 1, 1, 1, 1, 1, 1, 1, 1, 1, 1, 1, 1, 1, 1, 1, 1, 1, 1, 1, 1, 1, 1, 1, 1, 1, 1, 1, 1, 1, 1, 1, 1, 1, 1, 1, 1, 1, 1, 1, 1, 1, 1, 1, 1, 1, 1, 1, 1, 1, 1, 1, 1, 1, 1, 1, 1, 1, 1, 1, 1, 1, 1, 1, 1, 1, 1, 1, 1, 1, 1, 1, 1, 1, 1, 1, 1, 1, 1, 1, 1, 1, 1, 1, 1, 1, 1, 1, 1, 1, 1, 1, 1, 1, 1, 1, 1, 1, 1, 1, 1, 1, 1, 1, 1, 1, 1, 1, 1, 1, 1, 1, 1, 1, 1, 1, 1, 1, 1, 1, 1, 1, 1, 1, 1, 1, 1, 1, 1, 1, 1, 1, 1, 1, 1, 1, 1, 1, 1, 1, 1, 1, 1, 1, 1, 1, 1, 1, 1, 1, 1, 1, 1, 1, 1, 1, 1, 1, 1, 1, 1, 1, 1, 1, 1, 1, 1, 1, 1, 1, 1, 1, 1, 1, 1, 1, 1, 1, 1, 1, 1, 1, 1, 1, 1, 1, 1, 1, 1, 1, 1, 1, 1, 1, 1, 1, 1, 1, 1, 1, 1, 1, 1, 1, 1, 1, 1, 1, 1, 1, 1, 1, 1, 1, 1, 1, 1, 1, 1, 1, 1, 1, 1, 1, 1, 1, 1, 1, 1, 1, 1, 1, 1, 1, 1, 1, 1, 1, 1, 1, 1, 1, 1, 1, 1, 1, 1, 1, 1, 1, 1, 1, 1, 1, 1, 1, 1, 1, 1, 1, 1, 1, 1, 1, 1, 1, 1, 1, 1, 1, 1, 1, 1, 1, 1, 1, 1, 1, 1, 1, 1, 1, 1, 1, 1, 1, 1, 1, 1, 1, 1, 1, 1, 1, 1, 1, 1, 1, 1, 1, 1, 1, 1, 1, 1, 1, 1, 1, 1, 1, 1, 1, 1, 1, 1, 1, 1, 1, 1, 1, 1, 1, 1, 1, 1, 1, 1, 1, 1, 1, 1, 1, 1, 1, 1, 1, 1, 1, 1, 1, 1, 1, 1, 1, 1, 1, 1, 1, 1, 1, 1, 1, 1, 1, 1, 1, 1, 1, 1, 1, 1, 1, 1, 1, 1, 1, 1, 1, 1, 1, 1, 1, 1, 1, 1, 1, 1, 1, 1, 1, 1, 1, 1, 1, 1, 1, 1, 1, 1, 1, 1, 1, 1, 1, 1, 1, 1, 1, 1, 1, 1, 1, 1, 1, 1, 1, 1, 1, 1, 1, 1, 1, 1, 1, 1, 1, 1, 1, 1, 1, 1, 1, 1, 1, 1, 1, 1, 1, 1, 1, 1, 1, 1, 1, 1, 1, 1, 1, 1, 1, 1, 1, 1, 1, 1, 1, 1, 1, 1, 1, 1, 1, 1, 1, 1, 1, 0, 1, 1, 0, 0, 0, 0, 0, 0, 0, 0, 0, 0, 0, 0, 0, 0, 0, 0, 0, 0, 0, 0, 0, 0, 0, 0, 0, 0, 0, 0, 0, 0, 0, 0, 0, 0, 0, 0, 0, 0, 0, 0, 0, 0, 0, 0, 0, 0, 0, 0, 0, 0, 0, 0, 0, 0, 0, 0, 0, 0, 0, 0, 0, 0, 0, 0, 1, 0, 0, 0, 0, 0, 0, 0, 0, 0, 0, 0, 0, 0, 0, 0, 0, 0, 0, 0, 0, 0, 0, 0, 0, 0, 0, 0, 0, 0, 0, 0, 0, 0, 0, 0, 0, 0, 0, 0, 0, 0, 0, 0, 0, 0, 0, 0, 0, 0, 0, 0, 0, 0, 0, 0, 0, 0, 0, 0, 0, 0, 0, 0, 0, 0, 0, 0, 0, 0, 0, 0, 0, 0, 0, 0, 0, 0, 0, 0, 0, 0, 0, 0, 0, 0, 0, 0, 0, 0, 0, 0, 0, 0, 0, 0, 0, 0, 0, 0, 0, 0, 0, 0, 0, 0, 0, 0, 0, 0, 0, 0, 0, 0, 0, 0, 0, 0, 0, 0, 0, 0, 0, 0, 0, 0, 0, 0])
_uv = me_sphere_001.uv_layers.new(name='UVMap')
_uv.uv.foreach_set('vector', [0.6578, 0.1369, 0.7068, 0.122, 0.7167, 0.1489, 0.6781, 0.1611, 0.6606, 0.1751, 0.6781, 0.1611, 0.6883, 0.1961, 0.6724, 0.2072, 0.2162, 0.3964, 0.2234, 0.4286, 0.2153, 0.4583, 0.2069, 0.4306, 0.2105, 0.2823, 0.2174, 0.3147, 0.2039, 0.3467, 0.1956, 0.3173, 0.6271, 0.2238, 0.6382, 0.2031, 0.6496, 0.23, 0.6373, 0.2472, 0.2175, 0.2055, 0.2285, 0.2581, 0.2105, 0.2823, 0.1956, 0.2324, 0.6026, 0.2607, 0.6136, 0.2076, 0.6271, 0.2238, 0.611, 0.2719, 0.8472, 0.1642, 0.8635, 0.2055, 0.8415, 0.2324, 0.8219, 0.1928, 0.5943, 0.3231, 0.6026, 0.2607, 0.611, 0.2719, 0.5982, 0.3288, 0.8201, 0.1359, 0.8472, 0.1642, 0.8219, 0.1928, 0.7949, 0.165, 0.2552, 0.5372, 0.261, 0.6106, 0.2515, 0.5428, 0.5874, 0.3923, 0.5943, 0.3231, 0.5982, 0.3288, 0.7719, 0.1216, 0.8201, 0.1359, 0.7949, 0.165, 0.7588, 0.1502, 0.2494, 0.4624, 0.2552, 0.5372, 0.2515, 0.5428, 0.2423, 0.4735, 0.7068, 0.122, 0.7719, 0.1216, 0.7588, 0.1502, 0.7167, 0.1489, 0.2434, 0.3891, 0.2494, 0.4624, 0.2423, 0.4735, 0.2329, 0.4053, 0.5982, 0.3288, 0.611, 0.2719, 0.618, 0.288, 0.6017, 0.337, 0.7949, 0.165, 0.8219, 0.1928, 0.8044, 0.234, 0.78, 0.2071, 0.2515, 0.5428, 0.261, 0.6106, 0.2482, 0.551, 0.5874, 0.3923, 0.5982, 0.3288, 0.6017, 0.337, 0.7588, 0.1502, 0.7949, 0.165, 0.78, 0.2071, 0.7512, 0.1914, 0.2423, 0.4735, 0.2515, 0.5428, 0.2482, 0.551, 0.2359, 0.4896, 0.7167, 0.1489, 0.7588, 0.1502, 0.7512, 0.1914, 0.7195, 0.1877, 0.2329, 0.4053, 0.2423, 0.4735, 0.2359, 0.4896, 0.2234, 0.4286, 0.6781, 0.1611, 0.7167, 0.1489, 0.7195, 0.1877, 0.6883, 0.1961, 0.2285, 0.2581, 0.2333, 0.2924, 0.2174, 0.3147, 0.2105, 0.2823, 0.6136, 0.2076, 0.6219, 0.1845, 0.6382, 0.2031, 0.6271, 0.2238, 0.2398, 0.3509, 0.2434, 0.3891, 0.2329, 0.4053, 0.2273, 0.3695, 0.6406, 0.1529, 0.6578, 0.1369, 0.6781, 0.1611, 0.6606, 0.1751, 0.8415, 0.2324, 0.8564, 0.2823, 0.8415, 0.3173, 0.8246, 0.2712, 0.611, 0.2719, 0.6271, 0.2238, 0.6373, 0.2472, 0.618, 0.288, 0.8219, 0.1928, 0.8415, 0.2324, 0.8246, 0.2712, 0.8044, 0.234, 0.6373, 0.2472, 0.6496, 0.23, 0.657, 0.2641, 0.6443, 0.2768, 0.6724, 0.2072, 0.6883, 0.1961, 0.6931, 0.2404, 0.6788, 0.2479, 0.2069, 0.4306, 0.2153, 0.4583, 0.2088, 0.4931, 0.1994, 0.4706, 0.8246, 0.2712, 0.8415, 0.3173, 0.8296, 0.3617, 0.8118, 0.3206, 0.618, 0.288, 0.6373, 0.2472, 0.6443, 0.2768, 0.6234, 0.3084, 0.8044, 0.234, 0.8246, 0.2712, 0.8118, 0.3206, 0.792, 0.2864, 0.6017, 0.337, 0.618, 0.288, 0.6234, 0.3084, 0.6046, 0.3474, 0.78, 0.2071, 0.8044, 0.234, 0.792, 0.2864, 0.7699, 0.2604, 0.2482, 0.551, 0.261, 0.6106, 0.2454, 0.5615, 0.5874, 0.3923, 0.6017, 0.337, 0.6046, 0.3474, 0.7512, 0.1914, 0.78, 0.2071, 0.7699, 0.2604, 0.7455, 0.2438, 0.2359, 0.4896, 0.2482, 0.551, 0.2454, 0.5615, 0.2303, 0.51, 0.7195, 0.1877, 0.7512, 0.1914, 0.7455, 0.2438, 0.7195, 0.237, 0.2234, 0.4286, 0.2359, 0.4896, 0.2303, 0.51, 0.2153, 0.4583, 0.6883, 0.1961, 0.7195, 0.1877, 0.7195, 0.237, 0.6931, 0.2404, 0.1956, 0.3173, 0.2039, 0.3467, 0.1928, 0.3874, 0.1837, 0.3617, 0.2454, 0.5615, 0.261, 0.6106, 0.2431, 0.5737, 0.5874, 0.3923, 0.6046, 0.3474, 0.6067, 0.3596, 0.7455, 0.2438, 0.7699, 0.2604, 0.7623, 0.3231, 0.7406, 0.3052, 0.2303, 0.51, 0.2454, 0.5615, 0.2431, 0.5737, 0.2258, 0.534, 0.7195, 0.237, 0.7455, 0.2438, 0.7406, 0.3052, 0.7179, 0.2949, 0.2153, 0.4583, 0.2303, 0.51, 0.2258, 0.534, 0.2088, 0.4931, 0.6931, 0.2404, 0.7195, 0.237, 0.7179, 0.2949, 0.6946, 0.2925, 0.8296, 0.3617, 0.8388, 0.3874, 0.8299, 0.4352, 0.8202, 0.4138, 0.6443, 0.2768, 0.657, 0.2641, 0.6611, 0.3042, 0.6487, 0.3116, 0.6788, 0.2479, 0.6931, 0.2404, 0.6946, 0.2925, 0.6817, 0.2956, 0.1994, 0.4706, 0.2088, 0.4931, 0.2037, 0.5317, 0.1936, 0.515, 0.8118, 0.3206, 0.8296, 0.3617, 0.8202, 0.4138, 0.802, 0.3784, 0.6234, 0.3084, 0.6443, 0.2768, 0.6487, 0.3116, 0.6271, 0.3324, 0.792, 0.2864, 0.8118, 0.3206, 0.802, 0.3784, 0.7828, 0.3478, 0.6046, 0.3474, 0.6234, 0.3084, 0.6271, 0.3324, 0.6067, 0.3596, 0.7699, 0.2604, 0.792, 0.2864, 0.7828, 0.3478, 0.7623, 0.3231, 0.6817, 0.2956, 0.6946, 0.2925, 0.6939, 0.3503, 0.682, 0.3486, 0.1936, 0.515, 0.2037, 0.5317, 0.2003, 0.5726, 0.1895, 0.5622, 0.802, 0.3784, 0.8202, 0.4138, 0.8129, 0.4715, 0.7944, 0.4426, 0.6271, 0.3324, 0.6487, 0.3116, 0.6506, 0.3502, 0.6291, 0.359, 0.7828, 0.3478, 0.802, 0.3784, 0.7944, 0.4426, 0.7755, 0.4159, 0.6067, 0.3596, 0.6271, 0.3324, 0.6291, 0.359, 0.608, 0.3732, 0.7623, 0.3231, 0.7828, 0.3478, 0.7755, 0.4159, 0.756, 0.3926, 0.2431, 0.5737, 0.261, 0.6106, 0.2414, 0.5872, 0.5874, 0.3923, 0.6067, 0.3596, 0.608, 0.3732, 0.7406, 0.3052, 0.7623, 0.3231, 0.756, 0.3926, 0.7359, 0.3734, 0.2258, 0.534, 0.2431, 0.5737, 0.2414, 0.5872, 0.2224, 0.5606, 0.7179, 0.2949, 0.7406, 0.3052, 0.7359, 0.3734, 0.7152, 0.3591, 0.2088, 0.4931, 0.2258, 0.534, 0.2224, 0.5606, 0.2037, 0.5317, 0.6946, 0.2925, 0.7179, 0.2949, 0.7152, 0.3591, 0.6939, 0.3503, 0.8202, 0.4138, 0.8299, 0.4352, 0.8231, 0.4882, 0.8129, 0.4715, 0.6487, 0.3116, 0.6611, 0.3042, 0.6626, 0.3486, 0.6506, 0.3502, 0.7359, 0.3734, 0.756, 0.3926, 0.7503, 0.4662, 0.7311, 0.4456, 0.2224, 0.5606, 0.2414, 0.5872, 0.2404, 0.6016, 0.2202, 0.5888, 0.7152, 0.3591, 0.7359, 0.3734, 0.7311, 0.4456, 0.7115, 0.4272, 0.2037, 0.5317, 0.2224, 0.5606, 0.2202, 0.5888, 0.2003, 0.5726, 0.6939, 0.3503, 0.7152, 0.3591, 0.7115, 0.4272, 0.6915, 0.4115, 0.8129, 0.4715, 0.8231, 0.4882, 0.8181, 0.5444, 0.8075, 0.5328, 0.6506, 0.3502, 0.6626, 0.3486, 0.662, 0.3957, 0.6505, 0.3911, 0.682, 0.3486, 0.6939, 0.3503, 0.6915, 0.4115, 0.6803, 0.4048, 0.1895, 0.5622, 0.2003, 0.5726, 0.1986, 0.6143, 0.1872, 0.6101, 0.7944, 0.4426, 0.8129, 0.4715, 0.8075, 0.5328, 0.7884, 0.5107, 0.6291, 0.359, 0.6506, 0.3502, 0.6505, 0.3911, 0.6296, 0.3872, 0.7755, 0.4159, 0.7944, 0.4426, 0.7884, 0.5107, 0.7694, 0.4882, 0.608, 0.3732, 0.6291, 0.359, 0.6296, 0.3872, 0.6085, 0.3875, 0.756, 0.3926, 0.7755, 0.4159, 0.7694, 0.4882, 0.7503, 0.4662, 0.2414, 0.5872, 0.261, 0.6106, 0.2404, 0.6016, 0.5874, 0.3923, 0.608, 0.3732, 0.6085, 0.3875, 0.1872, 0.6101, 0.1986, 0.6143, 0.1987, 0.6551, 0.1867, 0.6571, 0.7884, 0.5107, 0.8075, 0.5328, 0.8037, 0.5952, 0.7838, 0.58, 0.6296, 0.3872, 0.6505, 0.3911, 0.6487, 0.4328, 0.6287, 0.4159, 0.7694, 0.4882, 0.7884, 0.5107, 0.7838, 0.58, 0.7642, 0.5618, 0.6085, 0.3875, 0.6296, 0.3872, 0.6287, 0.4159, 0.6082, 0.4022, 0.7503, 0.4662, 0.7694, 0.4882, 0.7642, 0.5618, 0.7449, 0.5413, 0.2404, 0.6016, 0.261, 0.6106, 0.2402, 0.6162, 0.5874, 0.3923, 0.6085, 0.3875, 0.6082, 0.4022, 0.7311, 0.4456, 0.7503, 0.4662, 0.7449, 0.5413, 0.7258, 0.5192, 0.2202, 0.5888, 0.2404, 0.6016, 0.2402, 0.6162, 0.2193, 0.6175, 0.7115, 0.4272, 0.7311, 0.4456, 0.7258, 0.5192, 0.7067, 0.4965, 0.2003, 0.5726, 0.2202, 0.5888, 0.2193, 0.6175, 0.1986, 0.6143, 0.6915, 0.4115, 0.7115, 0.4272, 0.7067, 0.4965, 0.6876, 0.4739, 0.8075, 0.5328, 0.8181, 0.5444, 0.8149, 0.6016, 0.8037, 0.5952, 0.6505, 0.3911, 0.662, 0.3957, 0.6596, 0.4437, 0.6487, 0.4328, 0.6803, 0.4048, 0.6915, 0.4115, 0.6876, 0.4739, 0.6769, 0.462, 0.2193, 0.6175, 0.2402, 0.6162, 0.2408, 0.6306, 0.2199, 0.6456, 0.7067, 0.4965, 0.7258, 0.5192, 0.7197, 0.5913, 0.7006, 0.5644, 0.1986, 0.6143, 0.2193, 0.6175, 0.2199, 0.6456, 0.1987, 0.6551, 0.6876, 0.4739, 0.7067, 0.4965, 0.7006, 0.5644, 0.682, 0.535, 0.8037, 0.5952, 0.8149, 0.6016, 0.8134, 0.6576, 0.8015, 0.6563, 0.6487, 0.4328, 0.6596, 0.4437, 0.6553, 0.4907, 0.6451, 0.4737, 0.6769, 0.462, 0.6876, 0.4739, 0.682, 0.535, 0.6718, 0.5181, 0.1867, 0.6571, 0.1987, 0.6551, 0.2008, 0.6935, 0.1884, 0.7013, 0.7838, 0.58, 0.8037, 0.5952, 0.8015, 0.6563, 0.7802, 0.6479, 0.6287, 0.4159, 0.6487, 0.4328, 0.6451, 0.4737, 0.6264, 0.444, 0.7642, 0.5618, 0.7838, 0.58, 0.7802, 0.6479, 0.7594, 0.6339, 0.6082, 0.4022, 0.6287, 0.4159, 0.6264, 0.444, 0.6072, 0.4165, 0.7449, 0.5413, 0.7642, 0.5618, 0.7594, 0.6339, 0.7392, 0.6148, 0.2402, 0.6162, 0.261, 0.6106, 0.2408, 0.6306, 0.5874, 0.3923, 0.6082, 0.4022, 0.6072, 0.4165, 0.7258, 0.5192, 0.7449, 0.5413, 0.7392, 0.6148, 0.7197, 0.5913, 0.7802, 0.6479, 0.8015, 0.6563, 0.801, 0.7138, 0.7777, 0.7118, 0.6264, 0.444, 0.6451, 0.4737, 0.6399, 0.5121, 0.6229, 0.4704, 0.7594, 0.6339, 0.7802, 0.6479, 0.7777, 0.7118, 0.7548, 0.7017, 0.6072, 0.4165, 0.6264, 0.444, 0.6229, 0.4704, 0.6055, 0.43, 0.7392, 0.6148, 0.7594, 0.6339, 0.7548, 0.7017, 0.7329, 0.6839, 0.2408, 0.6306, 0.261, 0.6106, 0.2421, 0.6441, 0.5874, 0.3923, 0.6072, 0.4165, 0.6055, 0.43, 0.7197, 0.5913, 0.7392, 0.6148, 0.7329, 0.6839, 0.7123, 0.6591, 0.2199, 0.6456, 0.2408, 0.6306, 0.2421, 0.6441, 0.2221, 0.6721, 0.7006, 0.5644, 0.7197, 0.5913, 0.7123, 0.6591, 0.6929, 0.6282, 0.1987, 0.6551, 0.2199, 0.6456, 0.2221, 0.6721, 0.2008, 0.6935, 0.682, 0.535, 0.7006, 0.5644, 0.6929, 0.6282, 0.6746, 0.5925, 0.8015, 0.6563, 0.8134, 0.6576, 0.8139, 0.7104, 0.801, 0.7138, 0.6451, 0.4737, 0.6553, 0.4907, 0.6494, 0.5349, 0.6399, 0.5121, 0.6718, 0.5181, 0.682, 0.535, 0.6746, 0.5925, 0.6648, 0.5708, 0.1884, 0.7013, 0.2008, 0.6935, 0.2052, 0.7281, 0.1928, 0.7411, 0.6929, 0.6282, 0.7123, 0.6591, 0.703, 0.72, 0.683, 0.6856, 0.2008, 0.6935, 0.2221, 0.6721, 0.2258, 0.6959, 0.2052, 0.7281, 0.6746, 0.5925, 0.6929, 0.6282, 0.683, 0.6856, 0.665, 0.6442, 0.801, 0.7138, 0.8139, 0.7104, 0.8171, 0.7577, 0.8029, 0.7654, 0.6399, 0.5121, 0.6494, 0.5349, 0.6416, 0.5746, 0.6332, 0.5466, 0.6648, 0.5708, 0.6746, 0.5925, 0.665, 0.6442, 0.6558, 0.6182, 0.1928, 0.7411, 0.2052, 0.7281, 0.2124, 0.7573, 0.2003, 0.7748, 0.7777, 0.7118, 0.801, 0.7138, 0.8029, 0.7654, 0.7764, 0.7692, 0.6229, 0.4704, 0.6399, 0.5121, 0.6332, 0.5466, 0.6182, 0.4942, 0.7548, 0.7017, 0.7777, 0.7118, 0.7764, 0.7692, 0.7501, 0.7626, 0.6055, 0.43, 0.6229, 0.4704, 0.6182, 0.4942, 0.6031, 0.4421, 0.7329, 0.6839, 0.7548, 0.7017, 0.7501, 0.7626, 0.7253, 0.746, 0.2421, 0.6441, 0.261, 0.6106, 0.2443, 0.6562, 0.5874, 0.3923, 0.6055, 0.43, 0.6031, 0.4421, 0.7123, 0.6591, 0.7329, 0.6839, 0.7253, 0.746, 0.703, 0.72, 0.2221, 0.6721, 0.2421, 0.6441, 0.2443, 0.6562, 0.2258, 0.6959, 0.6182, 0.4942, 0.6332, 0.5466, 0.6249, 0.5759, 0.6125, 0.5144, 0.7501, 0.7626, 0.7764, 0.7692, 0.7768, 0.8179, 0.7447, 0.8143, 0.6031, 0.4421, 0.6182, 0.4942, 0.6125, 0.5144, 0.6002, 0.4524, 0.7253, 0.746, 0.7501, 0.7626, 0.7447, 0.8143, 0.7153, 0.7987, 0.2443, 0.6562, 0.261, 0.6106, 0.2471, 0.6665, 0.5874, 0.3923, 0.6031, 0.4421, 0.6002, 0.4524, 0.703, 0.72, 0.7253, 0.746, 0.7153, 0.7987, 0.6904, 0.7717, 0.2258, 0.6959, 0.2443, 0.6562, 0.2471, 0.6665, 0.2312, 0.716, 0.683, 0.6856, 0.703, 0.72, 0.6904, 0.7717, 0.6699, 0.7344, 0.2052, 0.7281, 0.2258, 0.6959, 0.2312, 0.716, 0.2124, 0.7573, 0.665, 0.6442, 0.683, 0.6856, 0.6699, 0.7344, 0.6528, 0.688, 0.8029, 0.7654, 0.8171, 0.7577, 0.8238, 0.7979, 0.8081, 0.8093, 0.6332, 0.5466, 0.6416, 0.5746, 0.6321, 0.6083, 0.6249, 0.5759, 0.6558, 0.6182, 0.665, 0.6442, 0.6528, 0.688, 0.6445, 0.6584, 0.2003, 0.7748, 0.2124, 0.7573, 0.2227, 0.7803, 0.212, 0.8012, 0.7764, 0.7692, 0.8029, 0.7654, 0.8081, 0.8093, 0.7768, 0.8179, 0.6528, 0.688, 0.6699, 0.7344, 0.6526, 0.7725, 0.6376, 0.7224, 0.8081, 0.8093, 0.8238, 0.7979, 0.8361, 0.8294, 0.8189, 0.8436, 0.6249, 0.5759, 0.6321, 0.6083, 0.6209, 0.6347, 0.6153, 0.5988, 0.6445, 0.6584, 0.6528, 0.688, 0.6376, 0.7224, 0.6307, 0.6899, 0.212, 0.8012, 0.2227, 0.7803, 0.2362, 0.796, 0.2284, 0.8193, 0.7768, 0.8179, 0.8081, 0.8093, 0.8189, 0.8436, 0.7804, 0.856, 0.6125, 0.5144, 0.6249, 0.5759, 0.6153, 0.5988, 0.6059, 0.5302, 0.7447, 0.8143, 0.7768, 0.8179, 0.7804, 0.856, 0.7376, 0.8548, 0.6002, 0.4524, 0.6125, 0.5144, 0.6059, 0.5302, 0.5968, 0.4605, 0.7153, 0.7987, 0.7447, 0.8143, 0.7376, 0.8548, 0.7003, 0.84, 0.2471, 0.6665, 0.261, 0.6106, 0.2506, 0.6745, 0.5874, 0.3923, 0.6002, 0.4524, 0.5968, 0.4605, 0.6904, 0.7717, 0.7153, 0.7987, 0.7003, 0.84, 0.6726, 0.8123, 0.2312, 0.716, 0.2471, 0.6665, 0.2506, 0.6745, 0.2383, 0.7318, 0.6699, 0.7344, 0.6904, 0.7717, 0.6726, 0.8123, 0.6526, 0.7725, 0.2124, 0.7573, 0.2312, 0.716, 0.2383, 0.7318, 0.2227, 0.7803, 0.5968, 0.4605, 0.6059, 0.5302, 0.5987, 0.541, 0.5931, 0.466, 0.7003, 0.84, 0.7376, 0.8548, 0.7251, 0.8826, 0.6745, 0.8683, 0.2506, 0.6745, 0.261, 0.6106, 0.2546, 0.68, 0.5874, 0.3923, 0.5968, 0.4605, 0.5931, 0.466, 0.6726, 0.8123, 0.7003, 0.84, 0.6745, 0.8683, 0.6465, 0.84, 0.2383, 0.7318, 0.2506, 0.6745, 0.2546, 0.68, 0.2467, 0.7427, 0.6526, 0.7725, 0.6726, 0.8123, 0.6465, 0.84, 0.6301, 0.7986, 0.2227, 0.7803, 0.2383, 0.7318, 0.2467, 0.7427, 0.2362, 0.796, 0.6376, 0.7224, 0.6526, 0.7725, 0.6301, 0.7986, 0.6192, 0.7459, 0.8189, 0.8436, 0.8361, 0.8294, 0.8566, 0.851, 0.8402, 0.8671, 0.6153, 0.5988, 0.6209, 0.6347, 0.6081, 0.6528, 0.6045, 0.6145, 0.6307, 0.6899, 0.6376, 0.7224, 0.6192, 0.7459, 0.6145, 0.7115, 0.2284, 0.8193, 0.2362, 0.796, 0.2522, 0.8039, 0.2492, 0.8283, 0.7804, 0.856, 0.8189, 0.8436, 0.8402, 0.8671, 0.7923, 0.8822, 0.6059, 0.5302, 0.6153, 0.5988, 0.6045, 0.6145, 0.5987, 0.541, 0.7376, 0.8548, 0.7804, 0.856, 0.7923, 0.8822, 0.7251, 0.8826, 0.1943, 0.8671, 0.2107, 0.851, 0.2415, 0.8618, 0.2332, 0.8789, 0.6045, 0.6145, 0.6081, 0.6528, 0.5942, 0.6619, 0.593, 0.6224, 0.6145, 0.7115, 0.6192, 0.7459, 0.5982, 0.7577, 0.5965, 0.7223, 0.2492, 0.8283, 0.2522, 0.8039, 0.2693, 0.8036, 0.2719, 0.8281, 0.7923, 0.8822, 0.8402, 0.8671, 0.8791, 0.8789, 0.8374, 0.8953, 0.5987, 0.541, 0.6045, 0.6145, 0.593, 0.6224, 0.591, 0.5465, 0.7251, 0.8826, 0.7923, 0.8822, 0.8374, 0.8953, 0.6845, 0.8965, 0.5931, 0.466, 0.5987, 0.541, 0.591, 0.5465, 0.5892, 0.4688, 0.6745, 0.8683, 0.7251, 0.8826, 0.6845, 0.8965, 0.6252, 0.8825, 0.2546, 0.68, 0.261, 0.6106, 0.2588, 0.6828, 0.5874, 0.3923, 0.5931, 0.466, 0.5892, 0.4688, 0.6465, 0.84, 0.6745, 0.8683, 0.6252, 0.8825, 0.6096, 0.8539, 0.2467, 0.7427, 0.2546, 0.68, 0.2588, 0.6828, 0.2561, 0.7481, 0.6301, 0.7986, 0.6465, 0.84, 0.6096, 0.8539, 0.6025, 0.8118, 0.2362, 0.796, 0.2467, 0.7427, 0.2561, 0.7481, 0.2522, 0.8039, 0.6192, 0.7459, 0.6301, 0.7986, 0.6025, 0.8118, 0.5982, 0.7577, 0.6252, 0.8825, 0.6845, 0.8965, 0.4973, 0.896, 0.553, 0.8821, 0.2588, 0.6828, 0.261, 0.6106, 0.2632, 0.6827, 0.5874, 0.3923, 0.5892, 0.4688, 0.5853, 0.4687, 0.6096, 0.8539, 0.6252, 0.8825, 0.553, 0.8821, 0.5663, 0.8535, 0.2561, 0.7481, 0.2588, 0.6828, 0.2632, 0.6827, 0.2658, 0.7479, 0.6025, 0.8118, 0.6096, 0.8539, 0.5663, 0.8535, 0.5724, 0.8113, 0.2522, 0.8039, 0.2561, 0.7481, 0.2658, 0.7479, 0.2693, 0.8036, 0.5982, 0.7577, 0.6025, 0.8118, 0.5724, 0.8113, 0.5762, 0.7573, 0.2332, 0.8789, 0.2415, 0.8618, 0.2784, 0.8615, 0.2854, 0.8786, 0.593, 0.6224, 0.5942, 0.6619, 0.58, 0.6616, 0.5812, 0.6222, 0.5965, 0.7223, 0.5982, 0.7577, 0.5762, 0.7573, 0.5778, 0.7219, 0.2719, 0.8281, 0.2693, 0.8036, 0.2855, 0.7953, 0.293, 0.8184, 0.1914, 0.8953, 0.2332, 0.8789, 0.2854, 0.8786, 0.3224, 0.8949, 0.591, 0.5465, 0.593, 0.6224, 0.5812, 0.6222, 0.5832, 0.5463, 0.6845, 0.8965, 0.8374, 0.8953, 0.9683, 0.8949, 0.4973, 0.896, 0.5892, 0.4688, 0.591, 0.5465, 0.5832, 0.5463, 0.5853, 0.4687, 0.5812, 0.6222, 0.58, 0.6616, 0.5661, 0.652, 0.5696, 0.6138, 0.5778, 0.7219, 0.5762, 0.7573, 0.555, 0.7448, 0.5596, 0.7104, 0.3311, 0.8345, 0.3455, 0.8526, 0.3264, 0.866, 0.3102, 0.85, 0.3224, 0.8949, 0.2854, 0.8786, 0.3264, 0.866, 0.3755, 0.8809, 0.5832, 0.5463, 0.5812, 0.6222, 0.5696, 0.6138, 0.5756, 0.5405, 0.4973, 0.896, 0.3224, 0.8949, 0.3755, 0.8809, 0.4476, 0.8813, 0.5853, 0.4687, 0.5832, 0.5463, 0.5756, 0.5405, 0.5814, 0.4657, 0.553, 0.8821, 0.4973, 0.896, 0.4476, 0.8813, 0.5004, 0.867, 0.2632, 0.6827, 0.261, 0.6106, 0.2675, 0.6798, 0.5874, 0.3923, 0.5853, 0.4687, 0.5814, 0.4657, 0.5663, 0.8535, 0.553, 0.8821, 0.5004, 0.867, 0.5283, 0.8387, 0.2658, 0.7479, 0.2632, 0.6827, 0.2675, 0.6798, 0.2753, 0.7422, 0.5724, 0.8113, 0.5663, 0.8535, 0.5283, 0.8387, 0.5443, 0.7974, 0.2693, 0.8036, 0.2658, 0.7479, 0.2753, 0.7422, 0.2855, 0.7953, 0.5762, 0.7573, 0.5724, 0.8113, 0.5443, 0.7974, 0.555, 0.7448, 0.2854, 0.8786, 0.2784, 0.8615, 0.3102, 0.85, 0.3264, 0.866, 0.5696, 0.6138, 0.5661, 0.652, 0.5499, 0.6367, 0.5527, 0.5972, 0.5303, 0.688, 0.528, 0.7253, 0.5144, 0.72, 0.5156, 0.682, 0.545, 0.6976, 0.5415, 0.7336, 0.528, 0.7253, 0.5303, 0.688, 0.637, 0.1258, 0.6173, 0.1401, 0.5882, 0.1305, 0.6094, 0.1174, 0.5756, 0.5405, 0.5696, 0.6138, 0.5527, 0.5972, 0.5573, 0.522, 0.7068, 0.122, 0.6578, 0.1369, 0.637, 0.1258, 0.7003, 0.1143, 0.5814, 0.4657, 0.5756, 0.5405, 0.5573, 0.522, 0.562, 0.4461, 0.7719, 0.1216, 0.7068, 0.122, 0.7003, 0.1143, 0.7774, 0.1177, 0.5874, 0.3923, 0.5814, 0.4657, 0.562, 0.4461, 0.5669, 0.3723, 0.5283, 0.8387, 0.5004, 0.867, 0.5216, 0.8348, 0.8201, 0.1359, 0.7719, 0.1216, 0.7774, 0.1177, 0.5943, 0.3231, 0.5874, 0.3923, 0.5669, 0.3723, 0.5726, 0.3035, 0.5443, 0.7974, 0.5283, 0.8387, 0.5216, 0.8348, 0.5335, 0.7897, 0.6026, 0.2607, 0.5943, 0.3231, 0.5726, 0.3035, 0.5799, 0.2422, 0.555, 0.7448, 0.5443, 0.7974, 0.5335, 0.7897, 0.5415, 0.7336, 0.6136, 0.2076, 0.6026, 0.2607, 0.5799, 0.2422, 0.59, 0.191, 0.5415, 0.7336, 0.5335, 0.7897, 0.5226, 0.784, 0.528, 0.7253, 0.59, 0.191, 0.5799, 0.2422, 0.5554, 0.2283, 0.5635, 0.1785, 0.5527, 0.5972, 0.5499, 0.6367, 0.5337, 0.6253, 0.5356, 0.5847, 0.6578, 0.1369, 0.6406, 0.1529, 0.6173, 0.1401, 0.637, 0.1258, 0.5978, 0.1692, 0.59, 0.191, 0.5635, 0.1785, 0.5701, 0.1577, 0.6219, 0.1845, 0.6136, 0.2076, 0.59, 0.191, 0.5978, 0.1692, 0.5573, 0.522, 0.5527, 0.5972, 0.5356, 0.5847, 0.5388, 0.5081, 0.7003, 0.1143, 0.637, 0.1258, 0.6094, 0.1174, 0.6966, 0.1085, 0.562, 0.4461, 0.5573, 0.522, 0.5388, 0.5081, 0.5421, 0.4313, 0.7774, 0.1177, 0.7003, 0.1143, 0.6966, 0.1085, 0.7868, 0.1148, 0.5669, 0.3723, 0.562, 0.4461, 0.5421, 0.4313, 0.5457, 0.3573, 0.5216, 0.8348, 0.5004, 0.867, 0.5147, 0.8318, 0.8201, 0.1359, 0.7774, 0.1177, 0.7868, 0.1148, 0.5726, 0.3035, 0.5669, 0.3723, 0.5457, 0.3573, 0.5499, 0.2887, 0.5335, 0.7897, 0.5216, 0.8348, 0.5147, 0.8318, 0.5226, 0.784, 0.5799, 0.2422, 0.5726, 0.3035, 0.5499, 0.2887, 0.5554, 0.2283, 0.5421, 0.4313, 0.5388, 0.5081, 0.5201, 0.4993, 0.5218, 0.422, 0.7868, 0.1148, 0.6966, 0.1085, 0.7019, 0.1049, 0.8004, 0.1129, 0.5457, 0.3573, 0.5421, 0.4313, 0.5218, 0.422, 0.5238, 0.3478, 0.5147, 0.8318, 0.5004, 0.867, 0.5077, 0.83, 0.8201, 0.1359, 0.7868, 0.1148, 0.8004, 0.1129, 0.5499, 0.2887, 0.5457, 0.3573, 0.5238, 0.3478, 0.5262, 0.2794, 0.5226, 0.784, 0.5147, 0.8318, 0.5077, 0.83, 0.5117, 0.7804, 0.5554, 0.2283, 0.5499, 0.2887, 0.5262, 0.2794, 0.5293, 0.2196, 0.528, 0.7253, 0.5226, 0.784, 0.5117, 0.7804, 0.5144, 0.72, 0.5635, 0.1785, 0.5554, 0.2283, 0.5293, 0.2196, 0.5342, 0.1706, 0.5356, 0.5847, 0.5337, 0.6253, 0.5173, 0.618, 0.5183, 0.5767, 0.6094, 0.1174, 0.5882, 0.1305, 0.5509, 0.1244, 0.5688, 0.1121, 0.5701, 0.1577, 0.5635, 0.1785, 0.5342, 0.1706, 0.5384, 0.1505, 0.5156, 0.682, 0.5144, 0.72, 0.5008, 0.718, 0.5008, 0.6797, 0.5388, 0.5081, 0.5356, 0.5847, 0.5183, 0.5767, 0.5201, 0.4993, 0.6966, 0.1085, 0.6094, 0.1174, 0.5688, 0.1121, 0.7019, 0.1049, 0.5342, 0.1706, 0.5293, 0.2196, 0.5022, 0.2162, 0.5029, 0.1676, 0.5183, 0.5767, 0.5173, 0.618, 0.5009, 0.6153, 0.501, 0.5738, 0.5688, 0.1121, 0.5509, 0.1244, 0.5056, 0.1221, 0.509, 0.1101, 0.5384, 0.1505, 0.5342, 0.1706, 0.5029, 0.1676, 0.5036, 0.1477, 0.5008, 0.6797, 0.5008, 0.718, 0.4871, 0.7194, 0.486, 0.6812, 0.5201, 0.4993, 0.5183, 0.5767, 0.501, 0.5738, 0.5011, 0.496, 0.7019, 0.1049, 0.5688, 0.1121, 0.509, 0.1101, 0.7779, 0.1035, 0.5218, 0.422, 0.5201, 0.4993, 0.5011, 0.496, 0.5013, 0.4185, 0.8004, 0.1129, 0.7019, 0.1049, 0.7779, 0.1035, 0.8171, 0.1122, 0.5238, 0.3478, 0.5218, 0.422, 0.5013, 0.4185, 0.5015, 0.3442, 0.5077, 0.83, 0.5004, 0.867, 0.5005, 0.8293, 0.8201, 0.1359, 0.8004, 0.1129, 0.8171, 0.1122, 0.5262, 0.2794, 0.5238, 0.3478, 0.5015, 0.3442, 0.5018, 0.2759, 0.5117, 0.7804, 0.5077, 0.83, 0.5005, 0.8293, 0.5007, 0.779, 0.5293, 0.2196, 0.5262, 0.2794, 0.5018, 0.2759, 0.5022, 0.2162, 0.5144, 0.72, 0.5117, 0.7804, 0.5007, 0.779, 0.5008, 0.718, 0.8171, 0.1122, 0.7779, 0.1035, 0.9295, 0.1045, 0.8343, 0.1127, 0.5015, 0.3442, 0.5013, 0.4185, 0.4808, 0.4209, 0.4792, 0.3466, 0.5005, 0.8293, 0.5004, 0.867, 0.4934, 0.8298, 0.8201, 0.1359, 0.8171, 0.1122, 0.8343, 0.1127, 0.5018, 0.2759, 0.5015, 0.3442, 0.4792, 0.3466, 0.4774, 0.2783, 0.5007, 0.779, 0.5005, 0.8293, 0.4934, 0.8298, 0.4896, 0.7799, 0.5022, 0.2162, 0.5018, 0.2759, 0.4774, 0.2783, 0.475, 0.2185, 0.5008, 0.718, 0.5007, 0.779, 0.4896, 0.7799, 0.4871, 0.7194, 0.5029, 0.1676, 0.5022, 0.2162, 0.475, 0.2185, 0.4713, 0.1696, 0.501, 0.5738, 0.5009, 0.6153, 0.4845, 0.6171, 0.4837, 0.5758, 0.509, 0.1101, 0.5056, 0.1221, 0.4587, 0.1236, 0.4444, 0.1115, 0.5036, 0.1477, 0.5029, 0.1676, 0.4713, 0.1696, 0.4682, 0.1496, 0.486, 0.6812, 0.4871, 0.7194, 0.4735, 0.724, 0.4713, 0.6866, 0.5011, 0.496, 0.501, 0.5738, 0.4837, 0.5758, 0.4822, 0.4983, 0.7779, 0.1035, 0.509, 0.1101, 1.09, 0.1115, 0.9295, 0.1045, 0.5013, 0.4185, 0.5011, 0.496, 0.4822, 0.4983, 0.4808, 0.4209, 0.4837, 0.5758, 0.4845, 0.6171, 0.4681, 0.6235, 0.4664, 0.5828, 0.4444, 0.1115, 0.4587, 0.1236, 0.4184, 0.129, 0.3974, 0.1161, 0.4682, 0.1496, 0.4713, 0.1696, 0.4412, 0.1766, 0.4352, 0.156, 0.4713, 0.6866, 0.4735, 0.724, 0.4599, 0.7318, 0.4565, 0.6956, 0.4822, 0.4983, 0.4837, 0.5758, 0.4664, 0.5828, 0.4633, 0.506, 0.2836, 0.1045, 0.4444, 0.1115, 0.3974, 0.1161, 0.2977, 0.1077, 0.4808, 0.4209, 0.4822, 0.4983, 0.4633, 0.506, 0.4603, 0.4291, 0.1884, 0.1127, 0.2836, 0.1045, 0.2977, 0.1077, 0.2032, 0.1143, 0.4792, 0.3466, 0.4808, 0.4209, 0.4603, 0.4291, 0.4571, 0.355, 0.4934, 0.8298, 0.5004, 0.867, 0.4863, 0.8314, 0.8201, 0.1359, 0.8343, 0.1127, 0.8492, 0.1143, 0.4774, 0.2783, 0.4792, 0.3466, 0.4571, 0.355, 0.4533, 0.2865, 0.4896, 0.7799, 0.4934, 0.8298, 0.4863, 0.8314, 0.4786, 0.7831, 0.475, 0.2185, 0.4774, 0.2783, 0.4533, 0.2865, 0.4484, 0.2263, 0.4871, 0.7194, 0.4896, 0.7799, 0.4786, 0.7831, 0.4735, 0.724, 0.4713, 0.1696, 0.475, 0.2185, 0.4484, 0.2263, 0.4412, 0.1766, 0.4571, 0.355, 0.4603, 0.4291, 0.4403, 0.4429, 0.4356, 0.369, 0.4863, 0.8314, 0.5004, 0.867, 0.4794, 0.8341, 0.8201, 0.1359, 0.8492, 0.1143, 0.86, 0.1171, 0.4533, 0.2865, 0.4571, 0.355, 0.4356, 0.369, 0.4302, 0.3003, 0.4786, 0.7831, 0.4863, 0.8314, 0.4794, 0.8341, 0.4677, 0.7885, 0.4484, 0.2263, 0.4533, 0.2865, 0.4302, 0.3003, 0.4233, 0.2392, 0.4735, 0.724, 0.4786, 0.7831, 0.4677, 0.7885, 0.4599, 0.7318, 0.4412, 0.1766, 0.4484, 0.2263, 0.4233, 0.2392, 0.4137, 0.1882, 0.4664, 0.5828, 0.4681, 0.6235, 0.4518, 0.6342, 0.4492, 0.5944, 0.3974, 0.1161, 0.4184, 0.129, 0.3867, 0.138, 0.3661, 0.1239, 0.4352, 0.156, 0.4412, 0.1766, 0.4137, 0.1882, 0.406, 0.1667, 0.4565, 0.6956, 0.4599, 0.7318, 0.4464, 0.7424, 0.4418, 0.7078, 0.4633, 0.506, 0.4664, 0.5828, 0.4492, 0.5944, 0.4447, 0.519, 0.2977, 0.1077, 0.3974, 0.1161, 0.3661, 0.1239, 0.2958, 0.113, 0.4603, 0.4291, 0.4633, 0.506, 0.4447, 0.519, 0.4403, 0.4429, 0.2032, 0.1143, 0.2977, 0.1077, 0.2958, 0.113, 0.2141, 0.1171, 0.3661, 0.1239, 0.3867, 0.138, 0.3616, 0.1502, 0.3434, 0.1345, 0.406, 0.1667, 0.4137, 0.1882, 0.389, 0.2041, 0.3808, 0.1813, 0.4418, 0.7078, 0.4464, 0.7424, 0.4329, 0.7555, 0.4271, 0.7228, 0.4447, 0.519, 0.4492, 0.5944, 0.4321, 0.6103, 0.4262, 0.5366, 0.2958, 0.113, 0.3661, 0.1239, 0.3434, 0.1345, 0.29, 0.1204, 0.4403, 0.4429, 0.4447, 0.519, 0.4262, 0.5366, 0.4206, 0.4616, 0.2141, 0.1171, 0.2958, 0.113, 0.29, 0.1204, 0.2209, 0.1208, 0.4356, 0.369, 0.4403, 0.4429, 0.4206, 0.4616, 0.4147, 0.3881, 0.4794, 0.8341, 0.5004, 0.867, 0.4727, 0.8379, 0.8201, 0.1359, 0.86, 0.1171, 0.8668, 0.1208, 0.4302, 0.3003, 0.4356, 0.369, 0.4147, 0.3881, 0.4081, 0.319, 0.4677, 0.7885, 0.4794, 0.8341, 0.4727, 0.8379, 0.4569, 0.7958, 0.4233, 0.2392, 0.4302, 0.3003, 0.4081, 0.319, 0.4, 0.2569, 0.4599, 0.7318, 0.4677, 0.7885, 0.4569, 0.7958, 0.4464, 0.7424, 0.4137, 0.1882, 0.4233, 0.2392, 0.4, 0.2569, 0.389, 0.2041, 0.4492, 0.5944, 0.4518, 0.6342, 0.4355, 0.6488, 0.4321, 0.6103, 0.8201, 0.1359, 0.8668, 0.1208, 0.8702, 0.1254, 0.4081, 0.319, 0.4147, 0.3881, 0.3946, 0.4116, 0.3871, 0.342, 0.4569, 0.7958, 0.4727, 0.8379, 0.4664, 0.8424, 0.4462, 0.8048, 0.4, 0.2569, 0.4081, 0.319, 0.3871, 0.342, 0.3782, 0.2785, 0.4464, 0.7424, 0.4569, 0.7958, 0.4462, 0.8048, 0.4329, 0.7555, 0.389, 0.2041, 0.4, 0.2569, 0.3782, 0.2785, 0.3668, 0.2237, 0.4321, 0.6103, 0.4355, 0.6488, 0.4193, 0.6667, 0.4151, 0.6298, 0.3434, 0.1345, 0.3616, 0.1502, 0.3408, 0.1652, 0.3251, 0.1476, 0.3808, 0.1813, 0.389, 0.2041, 0.3668, 0.2237, 0.3587, 0.1992, 0.4271, 0.7228, 0.4329, 0.7555, 0.4193, 0.7704, 0.4124, 0.74, 0.4262, 0.5366, 0.4321, 0.6103, 0.4151, 0.6298, 0.4081, 0.5583, 0.29, 0.1204, 0.3434, 0.1345, 0.3251, 0.1476, 0.2827, 0.1293, 0.4206, 0.4616, 0.4262, 0.5366, 0.4081, 0.5583, 0.4014, 0.4846, 0.2209, 0.1208, 0.29, 0.1204, 0.2827, 0.1293, 0.2242, 0.1254, 0.4147, 0.3881, 0.4206, 0.4616, 0.4014, 0.4846, 0.3946, 0.4116, 0.4727, 0.8379, 0.5004, 0.867, 0.4664, 0.8424, 0.4124, 0.74, 0.4193, 0.7704, 0.4057, 0.7867, 0.3975, 0.7587, 0.4081, 0.5583, 0.4151, 0.6298, 0.3981, 0.6522, 0.39, 0.5832, 0.2827, 0.1293, 0.3251, 0.1476, 0.3092, 0.1625, 0.2745, 0.1396, 0.4014, 0.4846, 0.4081, 0.5583, 0.39, 0.5832, 0.3825, 0.511, 0.2242, 0.1254, 0.2827, 0.1293, 0.2745, 0.1396, 0.225, 0.1306, 0.3946, 0.4116, 0.4014, 0.4846, 0.3825, 0.511, 0.3751, 0.4385, 0.4664, 0.8424, 0.5004, 0.867, 0.4605, 0.8477, 0.8201, 0.1359, 0.8702, 0.1254, 0.8709, 0.1306, 0.3871, 0.342, 0.3946, 0.4116, 0.3751, 0.4385, 0.3671, 0.3684, 0.4462, 0.8048, 0.4664, 0.8424, 0.4605, 0.8477, 0.4357, 0.8151, 0.3782, 0.2785, 0.3871, 0.342, 0.3671, 0.3684, 0.358, 0.3034, 0.4329, 0.7555, 0.4462, 0.8048, 0.4357, 0.8151, 0.4193, 0.7704, 0.3668, 0.2237, 0.3782, 0.2785, 0.358, 0.3034, 0.3467, 0.246, 0.4151, 0.6298, 0.4193, 0.6667, 0.4031, 0.6872, 0.3981, 0.6522, 0.3251, 0.1476, 0.3408, 0.1652, 0.3227, 0.1824, 0.3092, 0.1625, 0.3587, 0.1992, 0.3668, 0.2237, 0.3467, 0.246, 0.3389, 0.2197, 0.4357, 0.8151, 0.4605, 0.8477, 0.4552, 0.8534, 0.4253, 0.8263, 0.358, 0.3034, 0.3671, 0.3684, 0.3479, 0.3972, 0.3388, 0.3305, 0.4193, 0.7704, 0.4357, 0.8151, 0.4253, 0.8263, 0.4057, 0.7867, 0.3467, 0.246, 0.358, 0.3034, 0.3388, 0.3305, 0.328, 0.2704, 0.3981, 0.6522, 0.4031, 0.6872, 0.3867, 0.7096, 0.3811, 0.6766, 0.3092, 0.1625, 0.3227, 0.1824, 0.3062, 0.2012, 0.2946, 0.1788, 0.3389, 0.2197, 0.3467, 0.246, 0.328, 0.2704, 0.3207, 0.2421, 0.3975, 0.7587, 0.4057, 0.7867, 0.3917, 0.8037, 0.3822, 0.7783, 0.39, 0.5832, 0.3981, 0.6522, 0.3811, 0.6766, 0.3721, 0.6103, 0.2745, 0.1396, 0.3092, 0.1625, 0.2946, 0.1788, 0.2658, 0.1509, 0.3825, 0.511, 0.39, 0.5832, 0.3721, 0.6103, 0.3639, 0.5398, 0.225, 0.1306, 0.2745, 0.1396, 0.2658, 0.1509, 0.2237, 0.1364, 0.3751, 0.4385, 0.3825, 0.511, 0.3639, 0.5398, 0.3561, 0.4679, 0.4605, 0.8477, 0.5004, 0.867, 0.4552, 0.8534, 0.8201, 0.1359, 0.8709, 0.1306, 0.8697, 0.1364, 0.3671, 0.3684, 0.3751, 0.4385, 0.3561, 0.4679, 0.3479, 0.3972, 0.3721, 0.6103, 0.3811, 0.6766, 0.3637, 0.7021, 0.354, 0.6386, 0.2658, 0.1509, 0.2946, 0.1788, 0.2809, 0.1959, 0.2567, 0.1626, 0.3639, 0.5398, 0.3721, 0.6103, 0.354, 0.6386, 0.3454, 0.5699, 0.2237, 0.1364, 0.2658, 0.1509, 0.2567, 0.1626, 0.221, 0.1423, 0.3561, 0.4679, 0.3639, 0.5398, 0.3454, 0.5699, 0.3373, 0.4985, 0.4552, 0.8534, 0.5004, 0.867, 0.4507, 0.8594, 0.8201, 0.1359, 0.8697, 0.1364, 0.8669, 0.1423, 0.3479, 0.3972, 0.3561, 0.4679, 0.3373, 0.4985, 0.3292, 0.4272, 0.4253, 0.8263, 0.4552, 0.8534, 0.4507, 0.8594, 0.4151, 0.838, 0.3388, 0.3305, 0.3479, 0.3972, 0.3292, 0.4272, 0.3204, 0.3588, 0.4057, 0.7867, 0.4253, 0.8263, 0.4151, 0.838, 0.3917, 0.8037, 0.328, 0.2704, 0.3388, 0.3305, 0.3204, 0.3588, 0.3103, 0.2959, 0.3811, 0.6766, 0.3867, 0.7096, 0.37, 0.7329, 0.3637, 0.7021, 0.2946, 0.1788, 0.3062, 0.2012, 0.2909, 0.2208, 0.2809, 0.1959, 0.3207, 0.2421, 0.328, 0.2704, 0.3103, 0.2959, 0.3037, 0.2654, 0.3822, 0.7783, 0.3917, 0.8037, 0.3773, 0.8208, 0.3664, 0.798, 0.3204, 0.3588, 0.3292, 0.4272, 0.3108, 0.4574, 0.3025, 0.3872, 0.3917, 0.8037, 0.4151, 0.838, 0.405, 0.8498, 0.3773, 0.8208, 0.3103, 0.2959, 0.3204, 0.3588, 0.3025, 0.3872, 0.2932, 0.3215, 0.3637, 0.7021, 0.37, 0.7329, 0.3527, 0.7564, 0.3459, 0.7276, 0.2809, 0.1959, 0.2909, 0.2208, 0.2761, 0.2404, 0.2676, 0.2129, 0.3037, 0.2654, 0.3103, 0.2959, 0.2932, 0.3215, 0.2873, 0.2889, 0.3664, 0.798, 0.3773, 0.8208, 0.3621, 0.8373, 0.3495, 0.817, 0.354, 0.6386, 0.3637, 0.7021, 0.3459, 0.7276, 0.3355, 0.667, 0.2567, 0.1626, 0.2809, 0.1959, 0.2676, 0.2129, 0.2473, 0.1743, 0.3454, 0.5699, 0.354, 0.6386, 0.3355, 0.667, 0.3267, 0.6, 0.221, 0.1423, 0.2567, 0.1626, 0.2473, 0.1743, 0.2172, 0.1483, 0.3373, 0.4985, 0.3454, 0.5699, 0.3267, 0.6, 0.3187, 0.5292, 0.4507, 0.8594, 0.5004, 0.867, 0.4473, 0.8654, 0.8201, 0.1359, 0.8669, 0.1423, 0.8631, 0.1483, 0.3292, 0.4272, 0.3373, 0.4985, 0.3187, 0.5292, 0.3108, 0.4574, 0.4151, 0.838, 0.4507, 0.8594, 0.4473, 0.8654, 0.405, 0.8498, 0.2473, 0.1743, 0.2676, 0.2129, 0.2545, 0.2294, 0.2376, 0.1857, 0.3267, 0.6, 0.3355, 0.667, 0.3164, 0.6944, 0.3077, 0.6291, 0.2172, 0.1483, 0.2473, 0.1743, 0.2376, 0.1857, 0.2125, 0.1541, 0.3187, 0.5292, 0.3267, 0.6, 0.3077, 0.6291, 0.2998, 0.5589, 0.4473, 0.8654, 0.5004, 0.867, 0.4452, 0.8712, 0.8201, 0.1359, 0.8631, 0.1483, 0.8584, 0.1541, 0.3108, 0.4574, 0.3187, 0.5292, 0.2998, 0.5589, 0.2924, 0.4865, 0.405, 0.8498, 0.4473, 0.8654, 0.4452, 0.8712, 0.3951, 0.8612, 0.3025, 0.3872, 0.3108, 0.4574, 0.2924, 0.4865, 0.2848, 0.4146, 0.3773, 0.8208, 0.405, 0.8498, 0.3951, 0.8612, 0.3621, 0.8373, 0.2932, 0.3215, 0.3025, 0.3872, 0.2848, 0.4146, 0.2765, 0.3461, 0.3459, 0.7276, 0.3527, 0.7564, 0.3344, 0.779, 0.3271, 0.7523, 0.2676, 0.2129, 0.2761, 0.2404, 0.2617, 0.2594, 0.2545, 0.2294, 0.2873, 0.2889, 0.2932, 0.3215, 0.2765, 0.3461, 0.2713, 0.3115, 0.3495, 0.817, 0.3621, 0.8373, 0.3455, 0.8526, 0.3311, 0.8345, 0.3355, 0.667, 0.3459, 0.7276, 0.3271, 0.7523, 0.3164, 0.6944, 0.3621, 0.8373, 0.3951, 0.8612, 0.3852, 0.8717, 0.3455, 0.8526, 0.2765, 0.3461, 0.2848, 0.4146, 0.2672, 0.44, 0.26, 0.369, 0.3271, 0.7523, 0.3344, 0.779, 0.3147, 0.8, 0.3071, 0.7751, 0.2545, 0.2294, 0.2617, 0.2594, 0.2474, 0.277, 0.2415, 0.2447, 0.2713, 0.3115, 0.2765, 0.3461, 0.26, 0.369, 0.2556, 0.3324, 0.2556, 0.3324, 0.26, 0.369, 0.2434, 0.3891, 0.2398, 0.3509, 0.3164, 0.6944, 0.3271, 0.7523, 0.3071, 0.7751, 0.2964, 0.7198, 0.2376, 0.1857, 0.2545, 0.2294, 0.2415, 0.2447, 0.2277, 0.1962, 0.3077, 0.6291, 0.3164, 0.6944, 0.2964, 0.7198, 0.288, 0.656, 0.2125, 0.1541, 0.2376, 0.1857, 0.2277, 0.1962, 0.2071, 0.1595, 0.2998, 0.5589, 0.3077, 0.6291, 0.288, 0.656, 0.2807, 0.5864, 0.4452, 0.8712, 0.5004, 0.867, 0.4451, 0.8765, 0.8201, 0.1359, 0.8584, 0.1541, 0.8531, 0.1595, 0.2924, 0.4865, 0.2998, 0.5589, 0.2807, 0.5864, 0.2739, 0.5134, 0.3951, 0.8612, 0.4452, 0.8712, 0.4451, 0.8765, 0.3852, 0.8717, 0.2848, 0.4146, 0.2924, 0.4865, 0.2739, 0.5134, 0.2672, 0.44, 0.288, 0.656, 0.2964, 0.7198, 0.2753, 0.7422, 0.2675, 0.6798, 0.2071, 0.1595, 0.2277, 0.1962, 0.2175, 0.2055, 0.2013, 0.1642, 0.2807, 0.5864, 0.288, 0.656, 0.2675, 0.6798, 0.261, 0.6106, 0.4451, 0.8765, 0.5004, 0.867, 0.4476, 0.8813, 0.8201, 0.1359, 0.8531, 0.1595, 0.8472, 0.1642, 0.2739, 0.5134, 0.2807, 0.5864, 0.261, 0.6106, 0.2552, 0.5372, 0.3852, 0.8717, 0.4451, 0.8765, 0.4476, 0.8813, 0.3755, 0.8809, 0.2672, 0.44, 0.2739, 0.5134, 0.2552, 0.5372, 0.2494, 0.4624, 0.3455, 0.8526, 0.3852, 0.8717, 0.3755, 0.8809, 0.3264, 0.866, 0.26, 0.369, 0.2672, 0.44, 0.2494, 0.4624, 0.2434, 0.3891, 0.3071, 0.7751, 0.3147, 0.8, 0.293, 0.8184, 0.2855, 0.7953, 0.2415, 0.2447, 0.2474, 0.277, 0.2333, 0.2924, 0.2285, 0.2581, 0.5596, 0.7104, 0.555, 0.7448, 0.5415, 0.7336, 0.545, 0.6976, 0.0664, 0.354, 0.08902, 0.3254, 0.1039, 0.3744, 0.08586, 0.3984, 0.2964, 0.7198, 0.3071, 0.7751, 0.2855, 0.7953, 0.2753, 0.7422, 0.2277, 0.1962, 0.2415, 0.2447, 0.2285, 0.2581, 0.2175, 0.2055, 0.157, 0.8281, 0.1886, 0.8184, 0.2153, 0.7753, 0.1853, 0.784, 0.2603, 0.1652, 0.2915, 0.1502, 0.317, 0.1785, 0.2863, 0.1919, 0.03334, 0.5622, 0.02987, 0.6101, 0.03834, 0.5893, 0.04191, 0.5464, 0.5886, 0.7104, 0.5666, 0.6976, 0.5539, 0.6675, 0.5739, 0.6789, 0.6158, 0.7219, 0.5886, 0.7104, 0.5739, 0.6789, 0.5989, 0.6892, 0.9714, 0.6016, 0.9763, 0.5444, 0.9822, 0.5306, 0.9769, 0.5817, 0.574, 0.6367, 0.5982, 0.652, 0.584, 0.6267, 0.5616, 0.613, 0.5982, 0.652, 0.6191, 0.6616, 0.6035, 0.6353, 0.584, 0.6267, 0.4119, 0.7078, 0.3898, 0.7228, 0.3954, 0.6899, 0.4149, 0.6765, 0.2458, 0.8345, 0.2145, 0.85, 0.247, 0.8036, 0.2724, 0.7897, 0.3781, 0.6667, 0.4024, 0.6488, 0.4062, 0.6238, 0.3844, 0.6398, 0.7385, 0.4437, 0.7422, 0.3957, 0.7263, 0.3978, 0.7229, 0.4406, 0.1886, 0.8184, 0.2212, 0.8, 0.2447, 0.7589, 0.2153, 0.7753, 0.6439, 0.7223, 0.6158, 0.7219, 0.5989, 0.6892, 0.6256, 0.6895, 0.71, 0.1529, 0.7401, 0.1751, 0.7124, 0.2007, 0.6761, 0.1809, 0.6191, 0.6616, 0.6405, 0.6619, 0.624, 0.6355, 0.6035, 0.6353, 0.4024, 0.6488, 0.4268, 0.6342, 0.4281, 0.6108, 0.4062, 0.6238, 0.7696, 0.4048, 0.7645, 0.462, 0.75, 0.457, 0.755, 0.4059, 0.7064, 0.2031, 0.6819, 0.1845, 0.6553, 0.2091, 0.6819, 0.2257, 0.7721, 0.3486, 0.7696, 0.4048, 0.755, 0.4059, 0.7568, 0.3557, 0.1089, 0.3509, 0.09005, 0.3695, 0.1039, 0.3744, 0.1242, 0.3577, 0.1229, 0.8283, 0.157, 0.8281, 0.1853, 0.784, 0.1498, 0.7842, 0.4339, 0.6956, 0.4119, 0.7078, 0.4149, 0.6765, 0.4345, 0.6656, 0.7422, 0.3957, 0.7431, 0.3486, 0.7264, 0.3557, 0.7263, 0.3978, 0.07525, 0.3147, 0.09903, 0.2924, 0.1152, 0.3055, 0.08902, 0.3254, 0.1667, 0.8615, 0.1114, 0.8618, 0.1478, 0.8141, 0.2054, 0.8138, 0.3582, 0.1667, 0.3203, 0.1813, 0.3375, 0.2062, 0.3714, 0.1932, 0.6819, 0.1845, 0.6459, 0.1692, 0.6184, 0.1954, 0.6553, 0.2091, 0.2915, 0.1502, 0.3291, 0.138, 0.3518, 0.1676, 0.317, 0.1785, 0.03945, 0.515, 0.03334, 0.5622, 0.04191, 0.5464, 0.0485, 0.5044, 0.6709, 0.7115, 0.6439, 0.7223, 0.6256, 0.6895, 0.6522, 0.6798, 0.9763, 0.5444, 0.9838, 0.4882, 0.9904, 0.4804, 0.9822, 0.5306, 0.675, 0.1401, 0.71, 0.1529, 0.6761, 0.1809, 0.6369, 0.1694, 0.6405, 0.6619, 0.6612, 0.6528, 0.6443, 0.6274, 0.624, 0.6355, 0.4019, 0.156, 0.3582, 0.1667, 0.3714, 0.1932, 0.4087, 0.1836, 0.1325, 0.3324, 0.1089, 0.3509, 0.1242, 0.3577, 0.1493, 0.3413, 0.3291, 0.138, 0.3767, 0.129, 0.3918, 0.1595, 0.3518, 0.1676, 0.7431, 0.3486, 0.7408, 0.3042, 0.723, 0.316, 0.7264, 0.3557, 0.09903, 0.2924, 0.1203, 0.277, 0.1383, 0.2917, 0.1152, 0.3055, 0.09177, 0.8193, 0.1229, 0.8283, 0.1498, 0.7842, 0.1146, 0.7761, 0.1114, 0.8618, 0.06517, 0.851, 0.09101, 0.8045, 0.1478, 0.8141, 0.456, 0.6866, 0.4339, 0.6956, 0.4345, 0.6656, 0.4543, 0.6576, 0.7716, 0.2956, 0.7721, 0.3486, 0.7568, 0.3557, 0.755, 0.3084, 0.1561, 0.3115, 0.1325, 0.3324, 0.1493, 0.3413, 0.1742, 0.3225, 0.4268, 0.6342, 0.4513, 0.6235, 0.4501, 0.6013, 0.4281, 0.6108, 0.9838, 0.4882, 0.994, 0.4352, 1.002, 0.433, 0.9904, 0.4804, 0.1203, 0.277, 0.1416, 0.2594, 0.1613, 0.276, 0.1383, 0.2917, 0.6952, 0.6899, 0.6709, 0.7115, 0.6522, 0.6798, 0.6769, 0.6605, 0.6612, 0.6528, 0.6804, 0.6347, 0.6634, 0.6113, 0.6443, 0.6274, 0.4515, 0.1496, 0.4019, 0.156, 0.4087, 0.1836, 0.4492, 0.1779, 0.04816, 0.4706, 0.03945, 0.515, 0.0485, 0.5044, 0.05803, 0.4647, 0.2734, 0.817, 0.2458, 0.8345, 0.2724, 0.7897, 0.2952, 0.774, 0.3767, 0.129, 0.4373, 0.1236, 0.4379, 0.1548, 0.3918, 0.1595, 0.7673, 0.2479, 0.7716, 0.2956, 0.755, 0.3084, 0.7485, 0.2657, 0.2212, 0.8, 0.2507, 0.779, 0.271, 0.7402, 0.2447, 0.7589, 0.06715, 0.8012, 0.09177, 0.8193, 0.1146, 0.7761, 0.08525, 0.76, 0.7408, 0.3042, 0.7346, 0.2641, 0.7151, 0.2802, 0.723, 0.316, 0.06517, 0.851, 0.03438, 0.8294, 0.05066, 0.7852, 0.09101, 0.8045, 0.4782, 0.6812, 0.456, 0.6866, 0.4543, 0.6576, 0.4741, 0.6528, 0.1801, 0.2889, 0.1561, 0.3115, 0.1742, 0.3225, 0.1992, 0.3023, 0.4513, 0.6235, 0.4759, 0.6171, 0.4723, 0.5955, 0.4501, 0.6013, 0.0595, 0.4306, 0.04816, 0.4706, 0.05803, 0.4647, 0.07049, 0.4289, 0.1416, 0.2594, 0.1633, 0.2404, 0.1846, 0.2591, 0.1613, 0.276, 0.7158, 0.6584, 0.6952, 0.6899, 0.6769, 0.6605, 0.6984, 0.6324, 0.2273, 0.3695, 0.2329, 0.4053, 0.2234, 0.4286, 0.2162, 0.3964, 0.7017, 0.2497, 0.6819, 0.2257, 0.7124, 0.2007, 0.7353, 0.2294, 0.7151, 0.2802, 0.7017, 0.2497, 0.7353, 0.2294, 0.7485, 0.2657, 0.08586, 0.3984, 0.07049, 0.4289, 0.04775, 0.3904, 0.0664, 0.354, 0.03291, 0.433, 0.04775, 0.3904, 0.07049, 0.4289, 0.05803, 0.4647, 0.723, 0.316, 0.7151, 0.2802, 0.7485, 0.2657, 0.755, 0.3084, 0.05803, 0.4647, 0.0485, 0.5044, 0.02154, 0.4804, 0.03291, 0.433, 0.755, 0.3084, 0.7568, 0.3557, 0.7264, 0.3557, 0.723, 0.316, 0.9822, 0.5306, 0.9904, 0.4804, 1.017, 0.5044, 1.011, 0.5464, 0.7263, 0.3978, 0.7264, 0.3557, 0.7568, 0.3557, 0.755, 0.4059, 0.755, 0.4059, 0.75, 0.457, 0.7229, 0.4406, 0.7263, 0.3978, 0.9769, 0.5817, 0.9822, 0.5306, 1.011, 0.5464, 1.007, 0.5893, 0.9748, 0.6317, 0.9769, 0.5817, 1.007, 0.5893, 1.007, 0.6313, 0.7165, 0.4826, 0.7229, 0.4406, 0.75, 0.457, 0.742, 0.5071, 0.9762, 0.6788, 0.9748, 0.6317, 1.007, 0.6313, 1.01, 0.6708, 0.7073, 0.5221, 0.7165, 0.4826, 0.742, 0.5071, 0.7309, 0.5542, 0.9824, 0.7211, 0.9762, 0.6788, 1.01, 0.6708, 1.019, 0.7062, 0.6953, 0.5576, 0.7073, 0.5221, 0.7309, 0.5542, 0.7164, 0.5965, 0.9955, 0.7571, 0.9824, 0.7211, 1.019, 0.7062, 1.033, 0.7364, 0.6806, 0.5877, 0.6953, 0.5576, 0.7164, 0.5965, 0.6984, 0.6324, 0.05066, 0.7852, 0.02663, 0.7571, 0.0638, 0.7364, 0.08525, 0.76, 0.6634, 0.6113, 0.6806, 0.5877, 0.6984, 0.6324, 0.6769, 0.6605, 0.09101, 0.8045, 0.05066, 0.7852, 0.08525, 0.76, 0.1146, 0.7761, 0.6443, 0.6274, 0.6634, 0.6113, 0.6769, 0.6605, 0.6522, 0.6798, 0.1478, 0.8141, 0.09101, 0.8045, 0.1146, 0.7761, 0.1498, 0.7842, 0.624, 0.6355, 0.6443, 0.6274, 0.6522, 0.6798, 0.6256, 0.6895, 0.2054, 0.8138, 0.1478, 0.8141, 0.1498, 0.7842, 0.1853, 0.784, 0.6035, 0.6353, 0.624, 0.6355, 0.6256, 0.6895, 0.5989, 0.6892, 0.584, 0.6267, 0.6035, 0.6353, 0.5989, 0.6892, 0.5739, 0.6789, 0.1853, 0.784, 0.2153, 0.7753, 0.247, 0.8036, 0.2054, 0.8138, 0.5393, 0.6028, 0.5616, 0.613, 0.5539, 0.6675, 0.534, 0.6589, 0.5919, 0.1608, 0.6369, 0.1694, 0.6184, 0.1954, 0.5784, 0.1852, 0.5169, 0.5963, 0.5393, 0.6028, 0.534, 0.6589, 0.514, 0.6534, 0.5417, 0.1554, 0.5919, 0.1608, 0.5784, 0.1852, 0.5358, 0.1787, 0.4946, 0.5939, 0.5169, 0.5963, 0.514, 0.6534, 0.494, 0.6514, 0.4889, 0.1534, 0.5417, 0.1554, 0.5358, 0.1787, 0.4921, 0.1763, 0.4723, 0.5955, 0.4946, 0.5939, 0.494, 0.6514, 0.4741, 0.6528, 0.4379, 0.1548, 0.4889, 0.1534, 0.4921, 0.1763, 0.4492, 0.1779, 0.4501, 0.6013, 0.4723, 0.5955, 0.4741, 0.6528, 0.4543, 0.6576, 0.3918, 0.1595, 0.4379, 0.1548, 0.4492, 0.1779, 0.4087, 0.1836, 0.4281, 0.6108, 0.4501, 0.6013, 0.4543, 0.6576, 0.4345, 0.6656, 0.3518, 0.1676, 0.3918, 0.1595, 0.4087, 0.1836, 0.3714, 0.1932, 0.317, 0.1785, 0.3518, 0.1676, 0.3714, 0.1932, 0.3375, 0.2062, 0.4345, 0.6656, 0.4149, 0.6765, 0.4062, 0.6238, 0.4281, 0.6108, 0.3844, 0.6398, 0.4062, 0.6238, 0.4149, 0.6765, 0.3954, 0.6899, 0.2863, 0.1919, 0.317, 0.1785, 0.3375, 0.2062, 0.3064, 0.2222, 0.3064, 0.2222, 0.2776, 0.2405, 0.2585, 0.2072, 0.2863, 0.1919, 0.3627, 0.6582, 0.3844, 0.6398, 0.3954, 0.6899, 0.376, 0.7053, 0.3407, 0.6781, 0.3627, 0.6582, 0.376, 0.7053, 0.3564, 0.722, 0.2327, 0.224, 0.2585, 0.2072, 0.2776, 0.2405, 0.2504, 0.2605, 0.3184, 0.699, 0.3407, 0.6781, 0.3564, 0.722, 0.3367, 0.7395, 0.2082, 0.2415, 0.2327, 0.224, 0.2504, 0.2605, 0.2245, 0.2814, 0.2953, 0.7199, 0.3184, 0.699, 0.3367, 0.7395, 0.3164, 0.7571, 0.1846, 0.2591, 0.2082, 0.2415, 0.2245, 0.2814, 0.1992, 0.3023, 0.271, 0.7402, 0.2953, 0.7199, 0.3164, 0.7571, 0.2952, 0.774, 0.1613, 0.276, 0.1846, 0.2591, 0.1992, 0.3023, 0.1742, 0.3225, 0.2447, 0.7589, 0.271, 0.7402, 0.2952, 0.774, 0.2724, 0.7897, 0.1383, 0.2917, 0.1613, 0.276, 0.1742, 0.3225, 0.1493, 0.3413, 0.1152, 0.3055, 0.1383, 0.2917, 0.1493, 0.3413, 0.1242, 0.3577, 0.6369, 0.1694, 0.6761, 0.1809, 0.6553, 0.2091, 0.6184, 0.1954, 0.08902, 0.3254, 0.1152, 0.3055, 0.1242, 0.3577, 0.1039, 0.3744, 0.6819, 0.2257, 0.6553, 0.2091, 0.6761, 0.1809, 0.7124, 0.2007, 0.2153, 0.7753, 0.2447, 0.7589, 0.2724, 0.7897, 0.247, 0.8036, 0.5616, 0.613, 0.584, 0.6267, 0.5739, 0.6789, 0.5539, 0.6675, 0.3203, 0.1813, 0.2871, 0.1992, 0.3064, 0.2222, 0.3375, 0.2062, 0.9692, 0.6576, 0.9714, 0.6016, 0.9769, 0.5817, 0.9748, 0.6317, 0.2871, 0.1992, 0.2575, 0.2197, 0.2776, 0.2405, 0.3064, 0.2222, 0.2145, 0.85, 0.1667, 0.8615, 0.2054, 0.8138, 0.247, 0.8036, 0.02987, 0.6101, 0.02922, 0.6571, 0.03805, 0.6313, 0.03834, 0.5893, 0.2331, 0.1824, 0.2603, 0.1652, 0.2863, 0.1919, 0.2585, 0.2072, 0.5496, 0.6253, 0.574, 0.6367, 0.5616, 0.613, 0.5393, 0.6028, 0.7321, 0.4907, 0.7385, 0.4437, 0.7229, 0.4406, 0.7165, 0.4826, 0.7645, 0.462, 0.7568, 0.5181, 0.742, 0.5071, 0.75, 0.457, 0.3538, 0.6872, 0.3781, 0.6667, 0.3844, 0.6398, 0.3627, 0.6582, 0.5666, 0.6976, 0.5446, 0.688, 0.534, 0.6589, 0.5539, 0.6675, 0.3898, 0.7228, 0.3677, 0.74, 0.376, 0.7053, 0.3954, 0.6899, 0.97, 0.7104, 0.9692, 0.6576, 0.9748, 0.6317, 0.9762, 0.6788, 0.6314, 0.1305, 0.675, 0.1401, 0.6369, 0.1694, 0.5919, 0.1608, 0.02922, 0.6571, 0.0318, 0.7013, 0.04155, 0.6708, 0.03805, 0.6313, 0.3292, 0.7096, 0.3538, 0.6872, 0.3627, 0.6582, 0.3407, 0.6781, 0.3677, 0.74, 0.3453, 0.7587, 0.3564, 0.722, 0.376, 0.7053, 0.6459, 0.1692, 0.6043, 0.1577, 0.5784, 0.1852, 0.6184, 0.1954, 0.7232, 0.5349, 0.7321, 0.4907, 0.7165, 0.4826, 0.7073, 0.5221, 0.7568, 0.5181, 0.7463, 0.5708, 0.7309, 0.5542, 0.742, 0.5071, 0.2085, 0.2012, 0.2331, 0.1824, 0.2585, 0.2072, 0.2327, 0.224, 0.5251, 0.618, 0.5496, 0.6253, 0.5393, 0.6028, 0.5169, 0.5963, 0.2575, 0.2197, 0.2302, 0.2421, 0.2504, 0.2605, 0.2776, 0.2405, 0.5446, 0.688, 0.5225, 0.682, 0.514, 0.6534, 0.534, 0.6589, 0.9747, 0.7577, 0.97, 0.7104, 0.9762, 0.6788, 0.9824, 0.7211, 0.0318, 0.7013, 0.03827, 0.7411, 0.04971, 0.7062, 0.04155, 0.6708, 0.3041, 0.7329, 0.3292, 0.7096, 0.3407, 0.6781, 0.3184, 0.699, 0.055, 0.3467, 0.07525, 0.3147, 0.08902, 0.3254, 0.0664, 0.354, 0.5755, 0.1244, 0.6314, 0.1305, 0.5919, 0.1608, 0.5417, 0.1554, 0.3453, 0.7587, 0.3225, 0.7783, 0.3367, 0.7395, 0.3564, 0.722, 0.6043, 0.1577, 0.5567, 0.1505, 0.5358, 0.1787, 0.5784, 0.1852, 0.7116, 0.5746, 0.7232, 0.5349, 0.7073, 0.5221, 0.6953, 0.5576, 0.09005, 0.3695, 0.07349, 0.3964, 0.08586, 0.3984, 0.1039, 0.3744, 0.7463, 0.5708, 0.7328, 0.6182, 0.7164, 0.5965, 0.7309, 0.5542, 0.1854, 0.2208, 0.2085, 0.2012, 0.2327, 0.224, 0.2082, 0.2415, 0.5005, 0.6153, 0.5251, 0.618, 0.5169, 0.5963, 0.4946, 0.5939, 0.2302, 0.2421, 0.2047, 0.2654, 0.2245, 0.2814, 0.2504, 0.2605, 0.7236, 0.23, 0.7064, 0.2031, 0.6819, 0.2257, 0.7017, 0.2497, 0.5225, 0.682, 0.5004, 0.6797, 0.494, 0.6514, 0.514, 0.6534, 0.9849, 0.7979, 0.9747, 0.7577, 0.9824, 0.7211, 0.9955, 0.7571, 0.03827, 0.7411, 0.04964, 0.7748, 0.0638, 0.7364, 0.04971, 0.7062, 0.2782, 0.7564, 0.3041, 0.7329, 0.3184, 0.699, 0.2953, 0.7199, 0.7401, 0.1751, 0.7577, 0.2072, 0.7353, 0.2294, 0.7124, 0.2007, 0.5076, 0.1221, 0.5755, 0.1244, 0.5417, 0.1554, 0.4889, 0.1534, 0.3225, 0.7783, 0.2987, 0.798, 0.3164, 0.7571, 0.3367, 0.7395, 0.5567, 0.1505, 0.5045, 0.1477, 0.4921, 0.1763, 0.5358, 0.1787, 0.6973, 0.6083, 0.7116, 0.5746, 0.6953, 0.5576, 0.6806, 0.5877, 0.7346, 0.2641, 0.7236, 0.23, 0.7017, 0.2497, 0.7151, 0.2802, 0.7328, 0.6182, 0.7158, 0.6584, 0.6984, 0.6324, 0.7164, 0.5965, 0.1633, 0.2404, 0.1854, 0.2208, 0.2082, 0.2415, 0.1846, 0.2591, 0.7577, 0.2072, 0.7673, 0.2479, 0.7485, 0.2657, 0.7353, 0.2294, 0.4759, 0.6171, 0.5005, 0.6153, 0.4946, 0.5939, 0.4723, 0.5955, 0.2047, 0.2654, 0.1801, 0.2889, 0.1992, 0.3023, 0.2245, 0.2814, 0.07349, 0.3964, 0.0595, 0.4306, 0.07049, 0.4289, 0.08586, 0.3984, 0.5004, 0.6797, 0.4782, 0.6812, 0.4741, 0.6528, 0.494, 0.6514, 1.003, 0.8294, 0.9849, 0.7979, 0.9955, 0.7571, 1.02, 0.7852, 0.04964, 0.7748, 0.06715, 0.8012, 0.08525, 0.76, 0.0638, 0.7364, 0.2507, 0.779, 0.2782, 0.7564, 0.2953, 0.7199, 0.271, 0.7402, 0.03838, 0.3874, 0.055, 0.3467, 0.0664, 0.354, 0.04775, 0.3904, 0.4373, 0.1236, 0.5076, 0.1221, 0.4889, 0.1534, 0.4379, 0.1548, 0.2987, 0.798, 0.2734, 0.817, 0.2952, 0.774, 0.3164, 0.7571, 0.5045, 0.1477, 0.4515, 0.1496, 0.4492, 0.1779, 0.4921, 0.1763, 0.6804, 0.6347, 0.6973, 0.6083, 0.6806, 0.5877, 0.6634, 0.6113, 0.02513, 0.4352, 0.03838, 0.3874, 0.04775, 0.3904, 0.03291, 0.433])
me_sphere_001.materials.append(mat_white)
me_sphere_001.materials.append(mat_yellow)
me_sphere_001.update()

# ---- objects
ob_sphere = bpy.data.objects.new('Sphere', me_sphere_001)

# ---- transforms, parenting, visibility, modifiers, constraints
ob_sphere.location = (0.0, 0.0, 0.0)
ob_sphere.rotation_euler = (1.571, 0.0, 0.0)
_m = ob_sphere.modifiers.new('Subdivision', 'SUBSURF')

# ---- collection membership
col_collection.objects.link(ob_sphere)

# ---- scene / render settings (as saved in the file)
scene.frame_start = 1; scene.frame_end = 15; scene.frame_set(1)
scene.render.engine = 'BLENDER_EEVEE_NEXT'
scene.cycles.sampling_pattern = 'TABULATED_SOBOL'
scene.cycles.use_light_tree = False
scene.view_settings.view_transform = 'Filmic'
bpy.context.view_layer.update()

# ---- added for rendering (the .blend has no active camera and no usable light): camera, sun
cam_auto = bpy.data.cameras.new('AutoCamera')
cam_auto.lens = 50.0
cam_auto.sensor_width = 36.0
cam_auto.clip_end = 1000.0
ob_auto_camera = bpy.data.objects.new('AutoCamera', cam_auto)
scene.collection.objects.link(ob_auto_camera)
ob_auto_camera.location = (0.185045, -0.222054, 0.148036)
ob_auto_camera.rotation_euler = (1.09748, -7.21219e-08, 0.694738)
scene.camera = ob_auto_camera
light_auto_sun = bpy.data.lights.new('AutoSun', 'SUN')
light_auto_sun.energy = 3.0
light_auto_sun.angle = 0.0523599
ob_auto_sun = bpy.data.objects.new('AutoSun', light_auto_sun)
scene.collection.objects.link(ob_auto_sun)
ob_auto_sun.rotation_euler = (0.872665, 0.174533, 0.523599)
bpy.context.view_layer.update()
